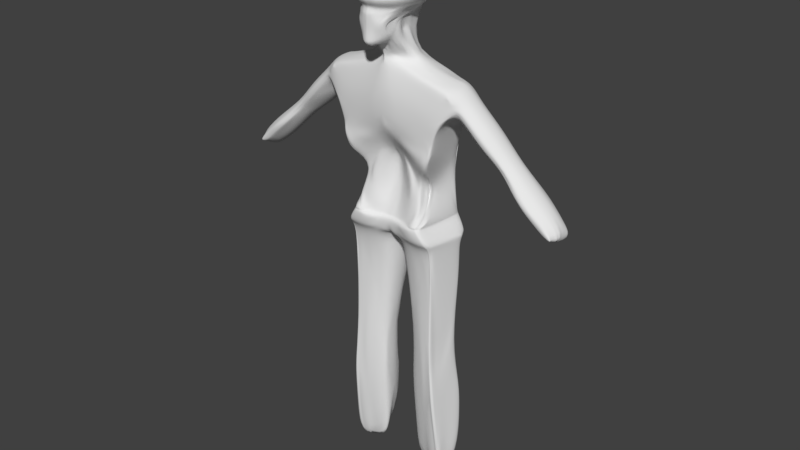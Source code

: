 # Source: Zambie.blend  (saved by Blender 2.82.7; exported with 4.5.12 LTS)
import bpy
from mathutils import Matrix  # noqa: F401  (used for matrix-valued properties, if any)

bpy.ops.wm.read_factory_settings(use_empty=True)
scene = bpy.context.scene
scene.name = 'Scene'

# ---- collections
col_collection_1 = bpy.data.collections.new('Collection 1'); scene.collection.children.link(col_collection_1)

# ---- world
world_world = bpy.data.worlds.new('World'); scene.world = world_world
world_world.color = (0.05088, 0.05088, 0.05088)
world_world.use_sun_shadow = False
world_world.sun_shadow_jitter_overblur = 0.0
world_world.cycles.sampling_method = 'MANUAL'

# ---- meshes
me_sphere = bpy.data.meshes.new('Sphere')
me_sphere.from_pydata([(0.0, -1.402, -2.004), (0.1119, 1.041, 1.691), (0.1654, 1.278, 1.49), (0.2114, 1.431, 1.27), (0.2392, 1.528, 1.008), (0.3194, 1.624, 0.4979), (0.3314, 1.541, -0.00202), (0.3127, 1.362, -0.4467), (0.3836, 0.8873, -2.3), (0.4711, 0.9819, -2.75), (0.1005, 0.3388, 1.925), (0.1911, 0.6375, 1.847), (0.2944, 0.9745, 1.691), (0.3927, 1.201, 1.49), (0.4663, 1.346, 1.27), (0.5185, 1.434, 1.008), (0.5631, 1.496, 0.7022), (0.5922, 1.486, 0.07803), (0.5539, 1.353, -0.3065), (0.4916, 1.165, -0.5613), (0.3025, 0.5698, 1.847), (0.4626, 0.8667, 1.691), (0.602, 1.077, 1.49), (0.7011, 1.209, 1.27), (0.7759, 1.282, 1.008), (0.828, 1.334, 0.7022), (0.8319, 1.325, 0.1001), (0.7849, 1.24, -0.2649), (0.704, 1.041, -0.5142), (0.5904, 0.75, -0.7113), (0.1996, 0.2682, 1.925), (0.4001, 0.479, 1.847), (0.61, 0.7219, 1.691), (0.7853, 0.9099, 1.49), (0.9069, 1.024, 1.27), (1.002, 1.077, 1.008), (1.06, 1.115, 0.7022), (1.068, 1.143, 0.5012), (1.042, 1.133, 0.1196), (0.9873, 1.056, -0.1934), (0.893, 0.8393, -0.4327), (0.7925, 0.8796, -0.5773), (0.7696, -0.5156, -1.891), (0.4802, 0.3687, 1.847), (0.7309, 0.5456, 1.691), (0.9357, 0.7062, 1.489), (1.076, 0.7979, 1.27), (1.187, 0.827, 1.008), (1.251, 0.8491, 0.7021), (1.249, 0.8853, 0.5012), (1.153, 0.8457, -0.1469), (1.048, 0.7969, -0.3331), (0.9616, 0.7252, -0.4718), (0.7802, -0.766, -1.479), (0.2658, 0.1642, 1.925), (0.5397, 0.2434, 1.847), (0.8208, 0.345, 1.691), (1.047, 0.4734, 1.489), (1.201, 0.5395, 1.27), (1.324, 0.5413, 1.008), (1.392, 0.5456, 0.7021), (1.343, 0.5505, 0.1214), (1.277, 0.5305, -0.1428), (1.164, 0.5493, -0.2944), (1.088, 0.5517, -0.419), (0.7393, -0.939, -1.29), (0.7051, -0.8297, -1.763), (0.5763, 0.1085, 1.847), (0.8762, 0.1277, 1.691), (1.116, 0.2202, 1.489), (1.279, 0.258, 1.27), (1.409, 0.231, 1.008), (1.479, 0.2163, 0.7021), (1.467, 0.2669, 0.5011), (1.422, 0.2147, 0.1235), (1.353, 0.1841, -0.1429), (1.235, 0.2295, -0.2941), (1.166, 0.2847, -0.4202), (0.7153, -1.095, -1.268), (0.6789, -1.02, -1.538), (0.2891, 0.04563, 1.925), (0.5887, -0.03062, 1.847), (0.8949, -0.09755, 1.691), (1.139, -0.044, 1.489), (1.305, -0.03637, 1.27), (1.438, -0.09205, 1.008), (1.509, -0.1262, 0.7021), (1.495, -0.07123, 0.5011), (1.448, -0.1338, 0.1253), (1.379, -0.1744, -0.1434), (1.259, -0.09526, -0.2951), (1.192, 0.01766, -0.4313), (0.6352, -1.435, -1.247), (0.6762, -1.168, -1.503), (0.5763, -0.1684, 1.847), (0.8762, -0.3222, 1.691), (1.116, -0.3093, 1.489), (1.279, -0.3329, 1.27), (1.409, -0.4154, 1.008), (1.479, -0.4687, 0.7021), (1.467, -0.4117, 0.5011), (1.422, -0.4823, 0.1267), (1.353, -0.5313, -0.1428), (1.235, -0.4424, -0.2909), (0.6286, -1.53, -1.246), (0.6808, -1.314, -1.5), (0.2658, -0.06955, 1.925), (0.5397, -0.2994, 1.847), (0.8208, -0.5381, 1.691), (1.047, -0.5658, 1.489), (1.201, -0.6206, 1.27), (1.324, -0.7268, 1.008), (1.392, -0.798, 0.7021), (1.384, -0.741, 0.5011), (1.343, -0.8173, 0.1276), (1.277, -0.8729, -0.143), (1.164, -0.7806, -0.2974), (1.088, -0.7823, -0.4255), (0.5904, -1.615, -1.244), (0.6333, -1.456, -1.5), (0.7309, -0.7367, 1.691), (0.9357, -0.8035, 1.489), (1.076, -0.8884, 1.27), (1.187, -1.014, 1.008), (1.251, -1.102, 0.7021), (1.249, -1.046, 0.5012), (1.215, -1.126, 0.1282), (1.153, -1.187, -0.1447), (1.048, -1.075, -0.3093), (0.9616, -1.083, -0.4352), (0.5267, -1.694, -1.244), (0.5501, -1.583, -1.503), (0.1996, -0.1632, 1.925), (0.4001, -0.5231, 1.847), (0.61, -0.91, 1.691), (0.7853, -1.013, 1.49), (0.9069, -1.126, 1.27), (1.002, -1.267, 1.008), (1.06, -1.368, 0.7022), (1.068, -1.315, 0.5012), (1.042, -1.397, 0.1284), (0.9873, -1.461, -0.1429), (0.893, -1.332, -0.3112), (0.7913, -1.341, -0.4207), (0.4427, -1.762, -1.245), (0.4409, -1.701, -1.511), (0.4626, -1.052, 1.691), (0.602, -1.186, 1.49), (0.7011, -1.323, 1.27), (0.7759, -1.474, 1.008), (0.828, -1.59, 0.7022), (0.8461, -1.588, 0.5012), (0.8319, -1.666, 0.1285), (0.7849, -1.686, -0.1428), (0.7037, -1.547, -0.3006), (0.5838, -1.552, -0.4174), (0.3423, -1.821, -1.247), (0.3286, -1.794, -1.52), (0.1911, -0.6688, 1.847), (0.2944, -1.157, 1.691), (0.3927, -1.316, 1.49), (0.4663, -1.471, 1.27), (0.5185, -1.629, 1.008), (0.5631, -1.769, 0.7022), (0.5935, -1.823, 0.5012), (0.5922, -1.851, 0.1285), (0.5539, -1.853, -0.1428), (0.4878, -1.708, -0.2965), (0.3689, -1.708, -0.4174), (0.2275, -1.863, -1.252), (0.2224, -1.866, -1.529), (0.1119, -1.223, 1.691), (0.2114, -1.564, 1.27), (0.2392, -1.724, 1.008), (0.2757, -1.849, 0.7022), (0.3194, -1.886, 0.5012), (0.3314, -1.99, 0.1285), (0.3126, -1.958, -0.1428), (0.2828, -1.808, -0.2977), (0.2014, -1.805, -0.4174), (0.1042, -1.891, -1.259), (0.0, -0.2434, 1.925), (0.0, -0.7177, 1.847), (0.0, -1.244, 1.691), (-4.768e-07, -1.598, 1.27), (0.0, -1.757, 1.008), (-4.768e-07, -1.883, 0.7023), (-4.768e-07, -1.917, 0.5012), (-4.768e-07, -2.023, 0.1282), (0.0, -1.994, -0.1428), (0.0, -1.839, -0.3042), (0.0, -1.837, -0.4174), (0.0, -1.901, -1.261), (0.0, 0.07585, 1.948), (0.0, 0.3649, 1.925), (0.0, 0.6934, 1.847), (0.0, 1.064, 1.691), (0.0, 1.304, 1.49), (0.0, 1.46, 1.27), (0.0, 1.648, 0.6999), (0.0, 1.687, 0.492), (0.0, 1.545, -0.1426), (0.0, 1.346, -0.6035), (1.06, 0.008574, -2.668), (0.6899, -0.6408, -1.152), (0.7299, -0.7896, -1.039), (0.7257, -0.9387, -1.016), (0.6946, -1.095, -0.9944), (0.6381, -1.436, -0.9607), (0.6765, -1.532, -0.9546), (0.6597, -1.623, -0.9501), (0.5897, -1.704, -0.9459), (0.4965, -1.773, -0.9428), (0.3836, -1.83, -0.9412), (0.2564, -1.872, -0.9411), (0.5324, 0.2675, -1.95), (0.58, 0.5392, -0.7411), (0.7798, 0.5595, -0.5961), (0.9038, 0.07421, -0.7222), (0.9246, -0.08375, -0.6478), (0.9038, -0.7201, -0.6439), (0.8701, -1.029, -0.6031), (0.7757, -1.398, -0.5768), (0.5681, -1.613, -0.5694), (0.3529, -1.773, -0.5694), (0.1959, -1.871, -0.5694), (0.0, -1.904, -0.5694), (0.3254, 1.618, 0.3173), (0.5928, 1.515, 0.34), (0.839, 1.368, 0.3425), (1.055, 1.164, 0.3425), (1.232, 0.9148, 0.3425), (1.363, 0.6293, 0.3425), (1.444, 0.3184, 0.3425), (1.476, -0.4736, 0.3425), (1.395, -0.7875, 0.3425), (1.264, -1.078, 0.3425), (1.087, -1.333, 0.3425), (0.839, -1.587, 0.3425), (0.5928, -1.826, 0.3425), (0.3254, -1.921, 0.3425), (-4.768e-07, -2.012, 0.3425), (0.0, 1.695, 0.2765), (0.2759, 1.465, -0.1329), (0.5485, 1.474, -0.03466), (1.348, 0.5017, 0.03721), (1.432, 0.1516, 0.03721), (1.461, -0.211, 0.03721), (1.432, -0.5728, 0.03721), (1.348, -0.9201, 0.03721), (1.212, -1.24, 0.03721), (1.028, -1.52, 0.03721), (0.804, -1.757, 0.03721), (0.5485, -1.932, 0.03721), (0.2759, -2.026, 0.03721), (0.0, -2.06, 0.03721), (0.0, 1.456, -0.2942), (0.7057, -0.4402, -0.9182), (0.768, -0.4842, -0.8711), (0.7856, -0.5233, -0.8608), (0.7994, -0.5646, -0.85), (0.8005, -0.6062, -0.84), (0.8121, -0.835, -0.7906), (0.8129, -1.067, -0.7504), (0.8003, -1.334, -0.6921), (0.7285, -1.431, -0.6872), (0.5493, -1.65, -0.6826), (0.3556, -1.802, -0.6826), (0.1837, -1.896, -0.6826), (0.0, -1.928, -0.6827), (1.051, 0.3032, -2.668), (0.5959, -1.028, -1.74), (0.5938, -1.188, -1.687), (0.5705, -1.338, -1.687), (0.5174, -1.477, -1.694), (0.4478, -1.614, -1.701), (0.366, -1.73, -1.709), (0.2773, -1.827, -1.72), (0.1855, -1.901, -1.728), (0.08069, -1.949, -1.734), (0.0, -1.958, -1.731), (0.6007, -0.112, -1.277), (0.6069, -0.3667, -1.459), (0.5094, 0.4954, -1.728), (0.6139, -0.4335, -1.548), (0.9076, -0.1566, -2.668), (0.6286, -0.528, -2.308), (0.5987, -0.8192, -1.983), (0.006198, -1.706, -1.982), (0.0656, -1.925, -1.815), (0.03967, -1.846, -1.927), (0.0, -1.703, -1.978), (0.03092, -1.924, -1.811), (0.0, -1.928, -1.808), (0.0, -1.841, -1.921), (0.5491, -0.8244, -1.992), (0.2777, -1.076, -1.957), (0.4331, -0.9089, -2.054), (0.5566, -1.185, -1.74), (0.4427, -1.215, -1.843), (0.5323, -1.328, -1.748), (0.2636, -1.361, -1.924), (0.4187, -1.338, -1.858), (0.4634, -1.489, -1.755), (0.3365, -1.534, -1.877), (0.3667, -1.659, -1.772), (0.274, -1.649, -1.893), (0.2652, -1.797, -1.792), (0.1187, -1.636, -1.968), (0.2067, -1.742, -1.907), (0.1693, -1.88, -1.805), (0.06967, -1.677, -1.976), (0.1311, -1.807, -1.918), (0.1997, -0.7984, -2.382), (0.4329, -0.4482, -2.668), (0.2373, -0.865, -2.22), (0.4207, -0.5726, -2.46), (0.5623, -0.5921, -2.255), (0.2593, -0.9743, -2.071), (0.5556, -1.03, -1.78), (0.2906, -1.177, -1.905), (0.4439, -1.08, -1.89), (0.003186, -1.455, -2.001), (-2.003e-05, -1.789, -1.943), (0.0, -1.517, -1.996), (0.01071, -1.166, -2.045), (0.0, -1.17, -2.042), (0.04616, -1.179, -2.024), (0.07116, -1.2, -1.999), (0.3423, -0.6983, -2.381), (0.08932, -1.217, -1.974), (0.1028, -1.249, -1.959), (0.3719, -0.9728, -2.021), (0.1138, -1.281, -1.953), (0.387, -1.114, -1.895), (0.1217, -1.314, -1.959), (0.3845, -1.234, -1.869), (0.03858, -1.619, -1.99), (0.0848, -1.598, -1.985), (0.0, -1.299, -1.973), (0.0, -0.9171, -2.36), (0.007186, -1.296, -1.974), (0.06223, -0.9093, -2.359), (0.02262, -1.298, -1.972), (0.1056, -0.8961, -2.3), (0.03374, -1.304, -1.971), (0.1547, -0.9684, -2.201), (0.04181, -1.317, -1.972), (0.1866, -1.044, -2.104), (0.04768, -1.331, -1.975), (0.2089, -1.105, -2.017), (0.2269, -1.172, -1.956), (0.2393, -1.238, -1.928), (0.05395, -1.378, -1.985), (0.04856, -1.393, -1.989), (0.2228, -1.369, -1.948), (0.1204, -1.566, -1.979), (0.0, 1.034, -1.96), (0.0, 1.177, -2.56), (0.0, 1.04, -1.567), (0.1558, 1.357, -0.5251), (0.4013, 1.279, -0.504), (0.3107, 0.8639, -1.463), (0.4262, 0.7126, -1.515), (0.118, 0.9316, -1.538), (0.0, 1.171, -0.9679), (0.1148, 0.9678, -1.861), (3.142, 0.3695, -3.427), (4.003, 0.3959, -4.186), (3.471, 0.3766, -3.6), (3.789, -0.3281, -4.29), (3.513, -0.3708, -3.967), (3.238, -0.418, -3.677), (3.065, -0.1664, -3.474), (3.936, -0.09783, -4.232), (3.399, -0.1486, -3.646), (3.951, 0.6607, -4.207), (3.084, 0.647, -3.442), (3.415, 0.6534, -3.618), (3.786, 0.9706, -4.329), (2.9, 1.006, -3.562), (3.242, 0.9936, -3.73), (3.29, -0.5878, -4.012), (3.135, 0.08195, -3.446), (3.995, 0.1251, -4.203), (3.464, 0.09175, -3.621), (2.55, 1.017, -3.482), (1.268, 1.029, -2.976), (1.674, 0.05735, -2.989), (1.694, 0.3505, -2.98), (2.928, 0.3666, -3.363), (2.777, -0.1774, -3.39), (1.516, -0.2121, -2.996), (0.0, -1.065, -4.047), (2.317, -0.8746, -4.859), (0.0, -1.016, -5.144), (0.0, -0.9293, -5.824), (0.4417, -0.7531, -6.091), (0.0, -0.82, -2.806), (0.1705, -0.652, -2.668), (0.02449, -0.8327, -2.546), (0.0, -0.8364, -2.546), (2.82, -0.5276, -3.5), (2.623, -0.6715, -3.617), (3.159, -0.503, -3.679), (2.96, -0.6442, -3.787), (3.147, -0.6123, -3.807), (2.239, -0.5501, -3.368), (0.9469, -0.5881, -2.992), (0.7232, -0.7442, -3.113), (2.188, -0.7312, -6.242), (1.926, -0.8918, -7.011), (0.4104, -0.2399, -6.81), (0.0, -0.1624, -6.914), (0.3605, -0.01403, -7.351), (1.006, -0.4129, -7.686), (1.283, -0.1398, -7.964), (1.411, -0.1142, -8.25), (0.0, 0.2546, -7.447), (0.0, 1.605, -4.211), (2.408, 1.407, -5.036), (2.455, 1.478, -5.276), (0.61, 1.57, -4.503), (0.2397, 1.096, -2.862), (0.0, 1.271, -3.163), (0.0, 1.195, -2.769), (0.07022, 1.228, -2.969), (2.82, 1.1, -3.628), (2.711, 1.203, -3.754), (3.683, 1.068, -4.436), (3.636, 1.096, -4.783), (3.405, 1.167, -4.622), (3.159, 1.089, -3.797), (2.95, 1.234, -4.095), (3.049, 1.189, -3.925), (3.148, 1.225, -4.414), (3.285, 1.178, -4.225), (0.7191, 1.283, -3.444), (2.364, 1.113, -3.519), (2.144, 1.22, -3.624), (0.0, 1.953, -6.253), (1.796, 1.846, -6.918), (1.959, 1.736, -7.046), (1.854, 1.656, -7.302), (0.5511, 1.986, -6.541), (1.425, 1.9, -6.838), (3.364, -0.5634, -4.215), (3.535, -0.3712, -4.522), (5.975, 0.5034, -6.257), (3.602, -0.3997, -4.494), (3.672, -0.4293, -4.344), (3.399, -0.5102, -4.408), (2.574, -0.8255, -5.07), (2.766, -0.6756, -5.176), (2.696, -0.7722, -5.13), (2.622, -0.6378, -5.511), (2.573, -0.7383, -5.548), (2.327, -0.738, -6.142), (2.445, -0.586, -6.145), (2.417, -0.6955, -6.095), (2.258, -0.812, -6.583), (2.374, -0.7282, -6.679), (2.344, -0.794, -6.617), (1.98, -0.8295, -7.282), (2.091, -0.5636, -7.374), (2.06, -0.7344, -7.34), (1.656, 0.5859, -8.525), (1.536, 0.423, -8.44), (1.598, 0.4937, -8.531), (2.516, 1.283, -5.563), (2.489, 1.405, -5.386), (2.514, 1.371, -5.524), (3.077, 1.128, -4.877), (3.153, 1.225, -4.512), (3.32, 1.185, -4.775), (3.13, 1.122, -4.848), (3.142, 1.198, -4.718), (1.968, 1.505, -7.569), (1.821, 1.581, -8.326), (0.0, 1.668, -8.452), (0.0, 0.1203, -8.787), (1.754, -0.4896, -9.593), (1.657, -0.5276, -9.307), (1.17, -0.477, -9.029), (0.4107, 0.04448, -8.679), (3.257, 0.4188, -5.166), (3.033, -0.5477, -4.829), (5.776, -0.08866, -6.334), (3.101, 1.125, -4.865), (3.22, 1.161, -4.812), (2.702, 0.2546, -5.228), (2.908, 0.3574, -5.002), (3.461, 1.141, -4.736), (2.746, 0.306, -5.098), (3.389, 0.00915, -4.946), (3.274, 0.8167, -5.075), (5.906, 0.09749, -6.291), (5.94, 0.7219, -6.274), (5.81, 0.9795, -6.373), (5.964, 0.2815, -6.271), (5.717, 1.055, -6.449), (5.691, 1.096, -6.738), (5.564, -0.1129, -6.52), (5.619, -0.1427, -6.501), (5.684, -0.1674, -6.384), (5.532, 0.5253, -6.945), (5.5, 0.1944, -6.759), (5.565, 0.853, -6.87), (4.798, -0.3393, -5.242), (4.958, -0.08732, -5.179), (4.976, 0.7352, -5.155), (4.798, 1.071, -5.288), (5.032, 0.4481, -5.132), (4.689, 1.179, -5.406), (4.372, 0.8989, -6.022), (4.337, 0.4695, -6.113), (4.527, -0.3849, -5.499), (4.595, -0.4176, -5.462), (4.628, 1.215, -5.758), (5.025, 0.1545, -5.15), (4.392, 0.02541, -5.873), (4.676, -0.4482, -5.306), (3.856, 0.8594, -5.574), (8.525, 0.2755, -8.53), (8.281, -0.3277, -8.618), (8.428, -0.1412, -8.571), (8.502, 0.5062, -8.548), (8.389, 0.7864, -8.654), (8.497, 0.04457, -8.546), (8.313, 0.8806, -8.75), (8.273, 0.9105, -9.043), (8.085, -0.3582, -8.806), (8.171, -0.4041, -8.664), (8.065, 0.3347, -9.257), (8.011, -0.01386, -9.071), (8.12, 0.6711, -9.177), (7.211, 1.034, -7.52), (7.116, 1.162, -7.647), (7.371, 0.6705, -7.39), (7.401, 0.3686, -7.367), (6.855, -0.4795, -7.705), (6.93, -0.5195, -7.535), (7.077, -0.4204, -7.477), (7.072, 1.198, -8.038), (6.872, 0.8858, -8.213), (6.798, 0.4458, -8.317), (6.723, -0.009847, -8.068), (7.272, -0.1765, -7.418), (7.364, 0.06626, -7.387), (6.782, -0.4394, -7.735), (6.389, 1.101, -7.001), (7.545, -0.3848, -8.294), (7.72, 0.9977, -8.565), (7.49, -0.3541, -8.324), (7.774, 0.9787, -8.257), (6.163, -0.3303, -7.054), (7.612, -0.4214, -8.158), (7.555, 0.7398, -8.708), (6.101, -0.2894, -7.079), (2.025, 1.469, -8.45), (2.104, 1.372, -8.702), (0.5928, 1.749, -7.956), (1.575, 1.714, -8.249), (1.976, -0.257, -9.87), (1.889, -0.4248, -9.784), (1.942, -0.3334, -9.876), (2.071, 1.163, -8.962), (1.9, 1.773, -10.01), (-0.001069, 2.253, -10.01), (0.001069, -0.4665, -10.01), (1.667, -0.9149, -10.01), (1.441, -0.9283, -10.01), (1.086, -0.661, -10.01), (0.4167, -0.4538, -10.01), (2.056, 1.7, -10.01), (2.076, 1.637, -10.01), (0.6102, 2.146, -10.01), (1.513, 1.902, -10.01), (1.882, -0.6462, -10.0), (1.719, -0.8675, -10.01), (1.783, -0.7506, -10.01), (2.162, 1.448, -10.0), (1.883, 1.841, -10.1), (2.98e-08, 2.35, -10.1), (2.98e-08, -0.4931, -10.1), (1.689, -0.8621, -10.1), (1.442, -0.9008, -10.1), (1.091, -0.7168, -10.1), (0.4122, -0.5114, -10.1), (2.041, 1.76, -10.1), (2.058, 1.696, -10.1), (0.5989, 2.236, -10.1), (1.501, 1.978, -10.1), (1.879, -0.5898, -10.09), (1.763, -0.7758, -10.1), (1.835, -0.7099, -10.1), (2.144, 1.495, -10.1), (1.913, 1.857, -10.18), (0.0, 2.426, -10.18), (0.0, -0.6696, -10.19), (1.697, -0.9332, -10.19), (1.446, -0.9792, -10.19), (1.033, -0.9602, -10.19), (0.3908, -0.6924, -10.19), (2.074, 1.766, -10.18), (2.091, 1.694, -10.18), (0.601, 2.299, -10.19), (1.524, 2.009, -10.19), (1.895, -0.6422, -10.18), (1.778, -0.9019, -10.19), (1.841, -0.8061, -10.18), (2.174, 1.469, -10.18), (2.314, 1.759, -10.77), (0.0, 2.257, -10.77), (0.0, -0.6328, -10.79), (2.052, -0.8504, -10.78), (1.746, -0.8975, -10.78), (1.246, -0.8807, -10.78), (0.4728, -0.6344, -10.79), (2.503, 1.672, -10.77), (2.515, 1.607, -10.77), (0.7456, 2.173, -10.78), (2.277, -0.5697, -10.77), (2.151, -0.8165, -10.77), (2.225, -0.7286, -10.77), (2.613, 1.4, -10.77), (2.374, 1.548, -10.98), (0.0, 1.698, -11.17), (0.0, -0.001209, -11.18), (2.1, -0.6437, -10.97), (1.789, -0.6906, -10.98), (1.278, -0.6822, -10.98), (0.4777, -0.5101, -10.98), (2.552, 1.474, -10.97), (2.575, 1.421, -10.97), (0.759, 1.879, -10.98), (2.333, -0.4076, -10.97), (2.192, -0.6149, -10.97), (2.255, -0.5409, -10.97), (2.677, 1.251, -10.97), (0.9423, 1.184, -23.72), (1.786, 0.2042, -23.71), (2.621, 0.1522, -23.71), (1.124, 0.3527, -23.72), (2.555, 0.1285, -23.71), (2.849, 1.1, -23.7), (0.9423, 0.4737, -23.72), (2.471, 0.1295, -23.71), (2.676, 0.2029, -23.71), (0.7946, 1.804, -12.97), (2.563, 1.269, -12.96), (2.476, 1.421, -12.96), (2.455, 1.47, -12.96), (2.276, 1.529, -12.96), (2.036, -0.2721, -12.96), (2.123, -0.2741, -12.96), (0.2884, 0.5079, -12.98), (0.5693, -0.0182, -12.98), (2.189, -0.2328, -12.96), (1.291, -0.1908, -12.97), (0.7919, 1.619, -11.39), (2.568, -0.1093, -20.99), (2.591, 1.129, -11.37), (2.77, 1.38, -20.99), (2.505, 1.312, -11.37), (2.325, 1.367, -11.37), (2.158, -0.3839, -11.37), (0.5304, -0.2956, -11.4), (2.223, -0.3247, -11.37), (1.301, -0.4595, -11.38), (1.777, -0.4534, -11.38), (0.1287, 1.324, -11.39), (2.281, -0.217, -11.37), (2.856, 1.235, -20.99), (2.513, 1.265, -11.37), (2.753, 1.426, -20.99), (2.587, 1.483, -20.99), (2.088, -0.4074, -11.37), (2.447, -0.2329, -20.99), (0.1544, 0.2389, -11.4), (2.513, -0.1935, -20.99), (2.105, -0.1988, -21.0), (0.8344, 1.652, -21.01), (2.455, 0.9166, -16.77), (2.374, 1.078, -16.77), (2.243, 1.125, -16.77), (2.132, -0.32, -16.78), (1.0, -0.005822, -16.79), (2.184, -0.2868, -16.78), (0.8281, 1.236, -16.79), (2.228, 0.3171, -16.78), (2.387, 1.039, -16.77), (2.066, -0.3185, -16.78), (0.8282, 0.1635, -16.79), (2.508, 1.146, -14.89), (2.211, 1.419, -14.89), (0.6871, 1.567, -14.9), (2.421, -0.3008, -18.7), (2.615, 1.46, -18.69), (2.224, -0.4445, -18.7), (2.697, 1.288, -18.69), (2.598, 1.515, -18.69), (2.439, 1.582, -18.69), (2.304, -0.4463, -18.7), (0.9309, -0.006926, -18.71), (2.367, -0.3999, -18.7), (1.567, -0.2983, -18.7), (1.976, -0.4067, -18.7), (0.7387, 1.82, -18.71), (0.5039, 0.6195, -14.9), (0.7392, 0.2304, -18.71), (0.8344, 0.3406, -21.01)], [], [(278, 310, 307, 277), (416, 417, 463, 411, 412), (425, 358, 8, 426), (608, 593, 595, 610), (519, 509, 496, 499), (491, 493, 488, 475), (201, 243, 256), (518, 513, 500, 501), (8, 283, 9), (519, 512, 368, 384), (403, 402, 407, 408, 409), (626, 660, 635), (237, 140, 126, 236), (19, 27, 28), (564, 579, 565, 563, 468), (27, 40, 28), (28, 41, 29), (650, 651, 674, 662), (86, 99, 100, 87), (111, 110, 122, 123), (693, 704, 687, 709), (86, 85, 98, 99), (138, 137, 149, 150), (51, 64, 52), (548, 528, 523, 539), (555, 540, 541), (545, 533, 534, 546), (430, 429, 513, 518), (385, 369, 367, 383), (173, 172, 184, 185), (11, 20, 21, 12), (65, 79, 66), (219, 91, 117), (692, 699, 703, 686, 655, 654), (110, 109, 121, 122), (78, 93, 79), (98, 97, 110, 111), (95, 94, 107, 108), (409, 398, 393, 394), (242, 227, 17, 244, 6), (72, 71, 85, 86), (40, 52, 41, 28), (254, 255, 189, 177), (328, 346, 348, 330), (153, 166, 167, 154), (92, 105, 93), (70, 71, 59, 58), (487, 496, 509, 508), (384, 368, 369, 385), (105, 118, 119), (597, 619, 612, 607), (248, 249, 115, 102), (388, 383, 367, 390, 389), (45, 57, 58, 46), (485, 515, 506, 520), (119, 130, 131), (274, 131, 275), (82, 95, 96, 83), (412, 415, 416), (131, 144, 145), (259, 219, 260, 206), (275, 145, 276), (259, 218, 219), (141, 153, 154, 142), (280, 293, 292, 279), (447, 491, 494, 516), (593, 596, 581, 563), (129, 142, 143), (550, 498, 536, 537), (251, 152, 252), (616, 601, 602, 617), (245, 246, 75, 62), (85, 84, 97, 98), (149, 148, 161, 162), (12, 1, 196, 195, 11), (276, 157, 277), (120, 134, 135, 121), (139, 238, 237), (441, 421, 442, 478), (318, 296, 350, 348, 315), (375, 372, 371, 374), (252, 165, 253), (133, 132, 181, 182, 158), (368, 512, 510, 376), (560, 575, 590, 589, 574), (43, 44, 32, 21, 20, 31), (507, 505, 515, 514), (637, 623, 615, 629), (62, 75, 76, 63), (685, 695, 653, 652, 684), (164, 240, 239), (253, 176, 254), (60, 59, 71, 72), (136, 135, 147, 148), (25, 24, 35, 36), (179, 190, 191), (191, 226, 225, 179), (204, 282, 281, 257), (630, 616, 617, 631), (541, 542, 487, 504), (456, 454, 452, 457), (92, 209, 104), (312, 290, 288, 311), (205, 65, 53), (68, 82, 83, 69), (224, 268, 267), (369, 368, 376, 378), (500, 513, 511, 498), (258, 218, 259), (74, 233, 73, 87, 234, 88), (499, 548, 539, 448), (176, 241, 188), (165, 240, 176), (152, 239, 165), (140, 238, 152), (180, 269, 192), (88, 234, 101), (132, 133, 107, 106), (17, 229, 26), (242, 6, 201), (253, 177, 166), (394, 405, 403, 409), (244, 27, 18), (654, 659, 707, 699, 692), (215, 281, 270), (204, 258, 205), (205, 259, 206), (207, 261, 208), (208, 262, 209), (210, 264, 211), (211, 265, 212), (212, 266, 213), (213, 267, 214), (246, 74, 88, 247), (349, 333, 352, 335, 355, 353, 0, 341, 343, 347), (330, 350, 331), (325, 344, 327), (18, 361, 7), (248, 101, 114, 249), (19, 28, 29), (27, 39, 40), (39, 50, 51), (53, 65, 66), (63, 76, 77), (65, 78, 79), (87, 100, 234), (92, 104, 105), (272, 93, 105), (103, 116, 117), (42, 66, 285), (274, 119, 131), (129, 143, 222), (131, 130, 144), (275, 131, 145), (129, 128, 142), (251, 140, 152), (145, 144, 156), (139, 151, 238), (150, 163, 164), (223, 155, 168, 224, 267), (252, 152, 165), (253, 165, 176), (175, 187, 241), (179, 178, 190), (92, 208, 209), (205, 206, 65), (224, 225, 268), (264, 221, 222), (26, 38, 39, 27), (374, 370, 508, 509), (165, 239, 240), (152, 238, 239), (140, 237, 238), (38, 230, 231), (17, 228, 229), (253, 254, 177), (16, 228, 5), (243, 244, 18), (4, 199, 198, 3), (204, 257, 258), (205, 258, 259), (208, 261, 262), (211, 264, 265), (212, 265, 266), (214, 267, 268), (25, 36, 37, 230, 229), (295, 271, 319), (163, 174, 175, 241, 176, 240, 164), (319, 271, 272), (94, 95, 82, 68, 67, 81), (327, 346, 328), (7, 361, 362), (8, 363, 283), (202, 360, 364), (375, 373, 402, 404, 372), (281, 216, 217), (218, 91, 219), (281, 217, 257), (204, 284, 282), (103, 91, 90), (19, 29, 283), (283, 29, 216), (284, 204, 42), (12, 21, 22, 13), (287, 79, 271), (543, 501, 500, 550, 537), (521, 508, 370, 450), (303, 275, 276), (303, 276, 305), (305, 276, 277), (309, 307, 310, 312), (305, 277, 307), (46, 47, 35, 34), (605, 604, 589, 590), (279, 292, 289), (331, 351, 333), (294, 292, 293), (288, 323, 291), (290, 292, 294), (196, 1, 2, 197), (171, 159, 158, 182, 183), (588, 587, 572, 573), (318, 332, 296), (477, 471, 469, 455), (334, 296, 332), (279, 180, 192, 280), (315, 329, 332, 318), (565, 578, 563), (599, 603, 588, 584), (614, 628, 632), (83, 96, 97, 84), (298, 321, 319), (336, 320, 334), (677, 666, 637, 629), (326, 341, 339), (341, 327, 343), (343, 328, 345), (345, 330, 347), (347, 331, 349), (321, 332, 297), (299, 334, 321), (337, 291, 324, 322), (26, 27, 244, 17), (222, 266, 265, 264), (371, 370, 374), (50, 38, 231), (0, 339, 341), (344, 313, 346), (346, 315, 348), (350, 296, 351), (351, 320, 352), (144, 212, 213, 156), (146, 159, 160, 147), (113, 100, 99, 112), (380, 381, 432, 427), (359, 366, 357), (358, 357, 8), (364, 365, 202), (364, 366, 365), (366, 359, 365), (364, 362, 8), (364, 360, 362), (360, 7, 362), (362, 363, 8), (459, 458, 455, 456), (516, 517, 449, 447), (246, 247, 89, 75), (394, 452, 446, 405), (79, 93, 272, 271), (449, 517, 521, 450), (155, 154, 167, 168), (270, 387, 9), (53, 42, 204, 205), (281, 284, 270), (689, 685, 702, 708), (455, 458, 477), (139, 237, 236, 125), (333, 351, 352), (330, 348, 350), (325, 342, 344), (445, 444, 422, 421, 441), (327, 344, 346), (0, 322, 324), (331, 350, 351), (290, 289, 292), (454, 456, 453, 486), (334, 320, 296), (247, 248, 102, 89), (486, 493, 491, 447), (234, 100, 113, 235), (298, 299, 321), (326, 325, 341), (341, 325, 327), (343, 327, 328), (345, 328, 330), (347, 330, 331), (349, 331, 333), (321, 334, 332), (299, 336, 334), (706, 707, 659), (36, 48, 49, 37), (337, 288, 291), (346, 313, 315), (351, 296, 320), (503, 502, 558, 555), (417, 482, 481), (405, 404, 402, 403), (6, 244, 243, 201), (109, 96, 95, 108), (434, 428, 427, 432), (75, 89, 90, 76), (643, 711, 646), (651, 691, 684, 652, 664), (281, 215, 9, 283, 216), (543, 537, 554, 552), (633, 626, 612, 619), (711, 710, 693, 689, 708, 682, 640, 646), (377, 386, 390), (386, 389, 390), (77, 91, 218), (669, 631, 618, 632, 667), (217, 52, 218), (218, 258, 217), (217, 258, 257), (381, 379, 432), (279, 289, 310, 278), (215, 270, 9), (303, 304, 302, 300), (491, 495, 485), (398, 400, 401), (404, 405, 406), (476, 471, 470, 473), (620, 605, 611, 625), (662, 672, 690, 694, 650), (691, 683, 700, 698), (457, 410, 460), (548, 547, 525, 528), (460, 411, 463), (420, 473, 421), (536, 527, 554), (465, 467, 468), (252, 253, 166, 153), (413, 414, 412), (232, 60, 72, 73, 233), (490, 469, 472), (70, 58, 57, 69), (302, 301, 352, 320, 336, 299), (430, 492, 431), (397, 411, 410), (464, 468, 466), (44, 56, 57, 45), (518, 501, 514, 522), (493, 472, 488), (429, 379, 511, 513), (104, 210, 118, 105), (122, 121, 135, 136), (492, 430, 489), (650, 694, 683, 691, 651), (410, 411, 460), (451, 449, 450), (452, 451, 446), (619, 604, 605, 620), (174, 186, 187, 175), (563, 578, 593), (266, 223, 267, 213), (462, 458, 459), (463, 462, 460), (465, 461, 462), (488, 489, 475), (676, 702, 701, 675), (472, 471, 476), (471, 477, 470), (470, 443, 421), (126, 250, 249, 114), (476, 474, 489, 488), (486, 490, 493), (489, 474, 492), (489, 430, 475), (430, 495, 475), (411, 397, 412), (491, 485, 494), (0, 353, 354, 356), (494, 520, 516), (140, 251, 250, 126), (517, 502, 503), (436, 434, 432, 379, 429), (514, 501, 507), (520, 502, 516), (385, 375, 374, 384), (46, 34, 33, 45), (422, 440, 419, 437), (580, 579, 594), (295, 317, 286, 287, 271), (695, 685, 689, 696, 649), (518, 522, 430), (512, 448, 497, 510), (102, 115, 116, 103), (4, 15, 16, 5), (464, 466, 477), (485, 520, 494), (99, 98, 111, 112), (587, 603, 602, 586), (430, 522, 495), (510, 497, 498, 511), (512, 519, 499, 448), (173, 185, 186, 174), (629, 615, 616, 630), (554, 537, 536), (670, 677, 629, 630), (400, 342, 340, 401), (561, 444, 445, 562), (527, 536, 538, 526), (228, 17, 227, 5), (436, 435, 433, 434), (644, 647, 641, 643, 646, 640, 645, 648, 642), (312, 310, 289, 290), (542, 541, 556), (384, 374, 509, 519), (688, 686, 703, 705), (311, 288, 337, 338), (674, 634, 639, 662), (56, 68, 69, 57), (668, 672, 636, 638), (498, 550, 500), (378, 376, 379, 381), (209, 263, 210, 104), (290, 294, 323, 288), (14, 13, 22, 23), (11, 10, 30, 31, 20), (688, 658, 666, 655, 686), (69, 83, 84, 70), (159, 171, 172, 161, 160), (37, 49, 231, 230), (108, 120, 121, 109), (624, 622, 608, 610), (34, 35, 24, 23), (410, 457, 452, 394, 393, 395), (683, 690, 697), (618, 603, 599, 614), (443, 559, 442), (74, 246, 245, 61), (468, 563, 466), (416, 483, 482), (467, 481, 564), (112, 111, 123, 124), (415, 484, 483), (441, 562, 445), (418, 484, 414), (659, 657, 687), (564, 570, 579), (92, 93, 78, 208), (504, 555, 541), (565, 579, 580), (559, 567, 478), (480, 573, 484), (483, 573, 572), (478, 577, 562), (482, 572, 571), (481, 571, 570), (479, 576, 568), (562, 576, 561), (160, 161, 148, 147), (377, 378, 381, 380), (207, 208, 78, 65, 206, 260), (672, 662, 639, 636), (199, 4, 5, 200), (625, 639, 634), (566, 575, 560, 477, 466), (540, 549, 553, 551), (342, 314, 313), (254, 176, 188, 255), (313, 314, 316), (157, 169, 170, 278, 277), (285, 66, 286), (313, 344, 342), (329, 315, 313), (663, 645, 675, 701, 698), (689, 709, 656, 671, 696), (340, 342, 325, 326), (660, 665, 653, 649), (177, 189, 190, 178), (3, 2, 13, 14), (406, 382, 372, 404), (301, 355, 352), (595, 578, 594), (44, 43, 55, 67, 68, 56), (146, 134, 133, 158, 159), (582, 589, 604), (413, 412, 397, 396), (409, 408, 399, 398), (15, 14, 23, 24), (170, 180, 279, 278), (559, 443, 477, 560, 574), (461, 464, 477, 458), (682, 708, 702, 676), (627, 613, 621, 626, 635, 671), (221, 220, 117), (220, 219, 117), (163, 162, 173, 174), (697, 705, 680), (321, 297, 295, 319), (60, 232, 231, 49, 48), (127, 141, 142, 128), (652, 653, 665, 664), (705, 678, 644, 680), (684, 701, 702, 685), (407, 391, 392, 408), (0, 356, 338, 337, 322), (592, 591, 577, 567), (671, 660, 649), (51, 52, 40, 39), (125, 236, 235, 113), (96, 109, 110, 97), (647, 699, 681), (250, 251, 141, 127), (87, 73, 72, 86), (388, 203, 392), (203, 285, 392), (678, 703, 699), (673, 645, 663, 700), (387, 270, 389, 386), (412, 414, 415), (545, 544, 557), (556, 532, 524), (263, 220, 221, 264, 210), (544, 543, 552, 557), (621, 612, 626), (136, 137, 123, 122), (615, 600, 601, 616), (36, 35, 47, 48), (526, 538, 539, 523), (622, 636, 639), (627, 679, 628), (233, 74, 61, 232), (183, 184, 172, 171), (551, 531, 532, 556), (676, 640, 682), (594, 609, 610), (643, 641, 681, 699, 707, 706), (536, 498, 497, 538), (583, 591, 606), (480, 569, 573), (697, 661, 648, 673, 700, 683), (540, 551, 556, 541), (643, 706, 704), (671, 656, 679), (273, 300, 298, 319, 272, 105), (531, 551, 553), (697, 680, 642, 661), (594, 610, 595), (503, 555, 504), (354, 355, 356), (21, 32, 33, 22), (690, 683, 694), (251, 252, 153, 141), (371, 446, 450, 370), (29, 41, 52, 217, 216), (711, 643, 704, 710), (81, 80, 106, 107, 94), (305, 306, 304, 303), (47, 46, 58, 59), (557, 535, 533), (120, 108, 107, 133, 134), (166, 177, 178, 167), (285, 203, 42), (42, 53, 66), (622, 624, 638), (593, 578, 595), (371, 372, 382), (162, 163, 150, 149), (103, 117, 91), (546, 534, 531, 553, 549), (527, 529, 554), (603, 618, 617), (7, 360, 202, 256, 243, 18), (608, 622, 625), (440, 444, 561, 479), (124, 138, 151, 139, 125), (124, 123, 137, 138), (625, 634, 633, 620), (355, 354, 353), (535, 529, 527, 526), (367, 369, 378, 377), (194, 10, 11, 195), (343, 345, 347), (154, 155, 143, 142), (118, 210, 211, 130, 119), (696, 671, 649), (699, 647, 678), (571, 572, 587), (635, 660, 671), (164, 239, 238, 151, 138, 150), (546, 506, 505, 545), (178, 179, 168, 167), (593, 608, 611), (570, 571, 586), (542, 547, 496, 487), (224, 168, 179, 225), (50, 39, 38), (546, 549, 558, 502, 506), (501, 543, 544, 507), (8, 9, 423), (355, 301, 304), (301, 302, 304), (569, 584, 573), (676, 645, 640), (61, 245, 62), (424, 426, 439, 422, 437, 419), (51, 50, 62, 63, 77, 64), (565, 580, 578), (402, 373, 383, 388, 392, 391, 407), (162, 161, 172, 173), (362, 361, 19), (282, 284, 281), (648, 645, 673), (429, 430, 431, 474, 473, 435, 436), (363, 362, 19, 283), (583, 568, 576, 577, 591), (592, 597, 607, 591), (609, 623, 624), (218, 52, 64, 77), (300, 302, 299, 298), (592, 582, 597), (658, 688, 690), (273, 105, 119, 274), (597, 604, 619), (538, 497, 448, 539), (1, 12, 13, 2), (579, 570, 585), (664, 674, 651), (684, 691, 698, 701), (30, 54, 55, 43, 31), (634, 674, 664), (367, 377, 390), (377, 380, 386), (582, 567, 574, 589), (587, 588, 603), (214, 268, 269, 180, 170, 169), (439, 426, 423), (491, 475, 495), (398, 399, 400), (600, 585, 586, 601), (522, 514, 515, 485, 495), (303, 300, 273, 274, 275), (420, 433, 473), (433, 435, 473), (440, 422, 444), (422, 420, 421), (515, 505, 506), (421, 443, 442), (473, 470, 421), (465, 463, 467), (413, 418, 414), (247, 88, 101, 248), (584, 588, 573), (426, 424, 425), (492, 474, 431), (410, 395, 397), (395, 396, 397), (464, 465, 468), (493, 490, 472), (145, 156, 157, 276), (22, 33, 34, 23), (115, 127, 128, 116), (450, 446, 451), (451, 447, 449), (452, 454, 451), (447, 451, 486), (451, 454, 486), (387, 386, 438), (456, 455, 453), (457, 460, 462), (459, 457, 462), (459, 456, 457), (462, 461, 458), (463, 465, 462), (465, 464, 461), (706, 659, 687, 704), (446, 382, 405), (382, 406, 405), (578, 580, 594), (466, 563, 581, 566), (472, 469, 471), (606, 621, 613), (470, 477, 443), (488, 472, 476), (476, 473, 474), (533, 545, 557), (486, 453, 490), (417, 467, 463), (55, 54, 80, 81, 67), (517, 516, 502), (520, 506, 502), (439, 428, 434, 433, 420, 422), (659, 669, 667, 657), (45, 33, 32, 44), (649, 653, 695), (8, 357, 366, 364), (533, 535, 526, 523), (198, 197, 2, 3), (387, 438, 427, 428, 439, 423, 9), (547, 548, 499, 496), (309, 312, 311, 308), (371, 382, 446), (270, 203, 388, 389), (585, 600, 609), (221, 117, 116, 128, 129, 222), (130, 211, 212, 144), (628, 679, 667), (705, 703, 678), (677, 654, 655), (623, 609, 600, 615), (555, 558, 549, 540), (76, 90, 91, 77), (306, 305, 307, 309), (134, 146, 147, 135), (304, 306, 309, 308, 356, 355), (112, 124, 125, 113), (408, 392, 285, 314, 399), (490, 453, 455, 469), (596, 611, 605), (249, 250, 127, 115), (626, 665, 660), (427, 438, 386, 380), (297, 316, 317, 295), (417, 416, 482), (25, 229, 228, 16), (4, 3, 14, 15), (523, 528, 534), (528, 525, 534), (524, 532, 531), (534, 533, 523), (535, 530, 529), (114, 235, 236, 126), (567, 582, 592), (468, 467, 564), (442, 559, 478), (416, 415, 483), (467, 417, 481), (316, 314, 285, 286, 317), (415, 414, 484), (441, 478, 562), (418, 480, 484), (564, 481, 570), (566, 581, 575), (559, 574, 567), (483, 484, 573), (478, 567, 577), (482, 483, 572), (481, 482, 571), (479, 561, 576), (562, 577, 576), (579, 585, 594), (220, 263, 209, 262, 261, 207, 260, 219), (227, 242, 200, 5), (571, 587, 586), (570, 586, 585), (552, 554, 529, 530), (689, 693, 709), (586, 602, 601), (583, 606, 598), (591, 607, 606), (593, 611, 596), (596, 605, 590), (582, 604, 597), (585, 609, 594), (603, 617, 602), (606, 613, 598), (608, 625, 611), (609, 624, 610), (622, 639, 625), (620, 633, 619), (614, 632, 618), (618, 631, 617), (622, 638, 636), (675, 645, 676), (270, 284, 42, 203), (524, 525, 547, 542), (681, 641, 647), (661, 642, 648), (680, 644, 642), (669, 670, 630, 631), (658, 690, 672, 668), (647, 644, 678), (666, 658, 668), (679, 657, 667), (677, 655, 666), (656, 709, 687, 657, 679), (230, 38, 26, 229), (634, 664, 633), (626, 664, 665), (628, 667, 632), (638, 666, 668), (627, 671, 679), (626, 633, 664), (16, 15, 24, 25), (700, 663, 698), (316, 297, 332, 329, 313), (222, 143, 155, 223, 266), (308, 311, 338, 356), (352, 355, 335), (8, 423, 426), (525, 524, 531, 534), (504, 487, 508, 521), (103, 90, 89, 102), (524, 542, 556), (137, 136, 148, 149), (517, 503, 504, 521), (59, 60, 48, 47), (213, 214, 169, 157, 156), (375, 385, 383, 373), (287, 286, 66, 79), (193, 80, 54, 30, 10, 194), (544, 545, 505, 507), (50, 231, 232, 61, 62), (688, 697, 690), (581, 596, 590, 575), (654, 670, 659), (552, 530, 535, 557), (106, 80, 193, 181, 132), (607, 612, 621, 606), (101, 234, 235, 114), (704, 693, 710), (688, 705, 697), (638, 624, 623, 637, 666), (19, 361, 18, 27), (677, 670, 654), (670, 669, 659), (342, 400, 399, 314), (376, 510, 511, 379), (226, 269, 268, 225), (71, 70, 84, 85)])
me_sphere.polygons.foreach_set('use_smooth', [1, 1, 1, 1, 1, 1, 1, 1, 1, 1, 1, 1, 1, 1, 1, 1, 1, 1, 1, 1, 1, 1, 1, 1, 1, 1, 1, 1, 1, 1, 1, 1, 1, 1, 1, 1, 1, 1, 1, 1, 1, 1, 1, 1, 1, 1, 1, 1, 1, 1, 1, 1, 1, 1, 1, 1, 1, 1, 1, 1, 1, 1, 1, 1, 1, 1, 1, 1, 1, 1, 1, 1, 1, 1, 1, 1, 1, 1, 1, 1, 1, 1, 1, 1, 1, 1, 1, 1, 1, 1, 1, 1, 1, 1, 1, 1, 1, 1, 1, 1, 1, 1, 1, 1, 1, 1, 1, 1, 1, 1, 1, 1, 1, 1, 1, 1, 1, 1, 1, 1, 1, 1, 1, 1, 1, 1, 1, 1, 1, 1, 1, 1, 1, 1, 1, 1, 1, 1, 1, 1, 1, 1, 1, 1, 1, 1, 1, 1, 1, 1, 1, 1, 1, 1, 1, 1, 1, 1, 1, 1, 1, 1, 1, 1, 1, 1, 1, 1, 1, 1, 1, 1, 1, 1, 1, 1, 1, 1, 1, 1, 1, 1, 1, 1, 1, 1, 1, 1, 1, 1, 1, 1, 1, 1, 1, 1, 1, 1, 1, 1, 1, 1, 1, 1, 1, 1, 1, 1, 1, 1, 1, 1, 1, 1, 1, 1, 1, 1, 1, 1, 1, 1, 1, 1, 1, 1, 1, 1, 1, 1, 1, 1, 1, 1, 1, 1, 1, 1, 1, 1, 1, 1, 1, 1, 1, 1, 1, 1, 1, 1, 1, 1, 1, 1, 1, 1, 1, 1, 1, 1, 1, 1, 1, 1, 1, 1, 1, 1, 1, 1, 1, 1, 1, 1, 1, 1, 1, 1, 1, 1, 1, 1, 1, 1, 1, 1, 1, 1, 1, 1, 1, 1, 1, 1, 1, 1, 1, 1, 1, 1, 1, 1, 1, 1, 1, 1, 1, 1, 1, 1, 1, 1, 1, 1, 1, 1, 1, 1, 1, 1, 1, 1, 1, 1, 1, 1, 1, 1, 1, 1, 1, 1, 1, 1, 1, 1, 1, 1, 1, 1, 1, 1, 1, 1, 1, 1, 1, 1, 1, 1, 1, 1, 1, 1, 1, 1, 1, 1, 1, 1, 1, 1, 1, 1, 1, 1, 1, 1, 1, 1, 1, 1, 1, 1, 1, 1, 1, 1, 1, 1, 1, 1, 1, 1, 1, 1, 1, 1, 1, 1, 1, 1, 1, 1, 1, 1, 1, 1, 1, 1, 1, 1, 1, 1, 1, 1, 1, 1, 1, 1, 1, 1, 1, 1, 1, 1, 1, 1, 1, 1, 1, 1, 1, 1, 1, 1, 1, 1, 1, 1, 1, 1, 1, 1, 1, 1, 1, 1, 1, 1, 1, 1, 1, 1, 1, 1, 1, 1, 1, 1, 1, 1, 1, 1, 1, 1, 1, 1, 1, 1, 1, 1, 1, 1, 1, 1, 1, 1, 1, 1, 1, 1, 1, 1, 1, 1, 1, 1, 1, 1, 1, 1, 1, 1, 1, 1, 1, 1, 1, 1, 1, 1, 1, 1, 1, 1, 1, 1, 1, 1, 1, 1, 1, 1, 1, 1, 1, 1, 1, 1, 1, 1, 1, 1, 1, 1, 1, 1, 1, 1, 1, 1, 1, 1, 1, 1, 1, 1, 1, 1, 1, 1, 0, 1, 1, 1, 1, 1, 1, 1, 1, 1, 1, 1, 1, 0, 1, 1, 1, 1, 1, 1, 1, 1, 1, 1, 1, 1, 1, 1, 1, 1, 1, 1, 1, 1, 1, 1, 1, 1, 1, 1, 1, 1, 1, 1, 1, 1, 1, 1, 1, 1, 1, 1, 1, 1, 1, 1, 1, 1, 1, 1, 1, 1, 1, 1, 1, 1, 1, 1, 1, 1, 1, 1, 1, 1, 1, 1, 1, 1, 1, 1, 1, 1, 1, 1, 1, 1, 1, 1, 1, 1, 1, 1, 1, 1, 1, 1, 1, 1, 1, 1, 1, 1, 1, 1, 1, 1, 1, 1, 1, 1, 1, 1, 1, 1, 1, 1, 1, 1, 1, 1, 1, 1, 1, 1, 1, 1, 1, 1, 1, 1, 1, 1, 1, 1, 1, 1, 1, 1, 1, 1, 1, 1, 1, 1, 1, 1, 1, 1, 1, 1, 1, 1, 1, 1, 1, 1, 1, 1, 1, 1, 1, 1, 1, 1, 1, 1, 1, 1, 1, 1, 1, 1, 1, 1, 1, 1, 1, 1, 1, 1, 1, 1, 1, 1, 1, 1, 1, 1, 1, 1, 1, 1, 1, 1, 1, 1, 1, 1, 1, 1, 1, 1, 1, 1, 1, 1, 1, 1, 1, 1, 1, 1, 1, 1, 1, 1, 1, 1, 1, 1, 1, 1, 1, 1, 1, 1, 1, 1, 1, 1, 1, 1, 1, 1, 1, 1, 1, 1, 1, 1, 1, 1, 1, 1, 1, 1, 1, 1, 1, 1, 1, 1, 1, 1, 1, 1, 1, 1, 1, 1, 1, 0, 1, 1, 1, 1, 1, 1, 1, 1, 1, 1, 1, 1, 1, 1, 1, 1, 1, 1, 1, 1, 1, 1, 1, 1, 1, 1, 1, 1, 1, 1, 1, 1, 1, 1, 1, 1, 1, 1])
_uv = me_sphere.uv_layers.new(name='UVMap')
_uv.uv.foreach_set('vector', [0.0, 0.0, 0.0, 0.0, 0.0, 0.0, 0.0, 0.0, 0.0, 0.0, 0.0, 0.0, 0.0, 0.0, 0.0, 0.0, 0.0, 0.0, 0.0, 0.0, 0.0, 0.0, 0.0, 0.0, 0.0, 0.0, 0.0, 0.0, 0.0, 0.0, 0.0, 0.0, 0.0, 0.0, 0.0, 0.0, 0.0, 0.0, 0.0, 0.0, 0.0, 0.0, 0.0, 0.0, 0.0, 0.0, 0.0, 0.0, 0.0, 0.0, 0.0, 0.0, 0.0, 0.0, 0.0, 0.0, 0.0, 0.0, 0.0, 0.0, 0.0, 0.0, 0.0, 0.0, 0.0, 0.0, 0.0, 0.0, 0.0, 0.0, 0.0, 0.0, 0.0, 0.0, 0.0, 0.0, 0.0, 0.0, 0.0, 0.0, 0.0, 0.0, 0.0, 0.0, 0.0, 0.0, 0.0, 0.0, 0.0, 0.0, 0.0, 0.0, 0.0, 0.0, 0.0, 0.0, 0.0, 0.0, 0.0, 0.0, 0.0, 0.0, 0.0, 0.0, 0.0, 0.0, 0.0, 0.0, 0.0, 0.0, 0.0, 0.0, 0.0, 0.0, 0.0, 0.0, 0.0, 0.0, 0.0, 0.0, 0.0, 0.0, 0.0, 0.0, 0.0, 0.0, 0.0, 0.0, 0.0, 0.0, 0.0, 0.0, 0.0, 0.0, 0.0, 0.0, 0.0, 0.0, 0.0, 0.0, 0.0, 0.0, 0.0, 0.0, 0.0, 0.0, 0.0, 0.0, 0.0, 0.0, 0.0, 0.0, 0.0, 0.0, 0.0, 0.0, 0.0, 0.0, 0.0, 0.0, 0.0, 0.0, 0.0, 0.0, 0.0, 0.0, 0.0, 0.0, 0.0, 0.0, 0.0, 0.0, 0.0, 0.0, 0.0, 0.0, 0.0, 0.0, 0.0, 0.0, 0.0, 0.0, 0.0, 0.0, 0.0, 0.0, 0.0, 0.0, 0.0, 0.0, 0.0, 0.0, 0.0, 0.0, 0.0, 0.0, 0.0, 0.0, 0.0, 0.0, 0.0, 0.0, 0.0, 0.0, 0.0, 0.0, 0.0, 0.0, 0.0, 0.0, 0.0, 0.0, 0.0, 0.0, 0.0, 0.0, 0.0, 0.0, 0.0, 0.0, 0.0, 0.0, 0.0, 0.0, 0.0, 0.0, 0.0, 0.0, 0.0, 0.0, 0.0, 0.0, 0.0, 0.0, 0.0, 0.0, 0.0, 0.0, 0.0, 0.0, 0.0, 0.0, 0.0, 0.0, 0.0, 0.0, 0.0, 0.0, 0.0, 0.0, 0.0, 0.0, 0.0, 0.0, 0.0, 0.0, 0.0, 0.0, 0.0, 0.0, 0.0, 0.0, 0.0, 0.0, 0.0, 0.0, 0.0, 0.0, 0.0, 0.0, 0.0, 0.0, 0.0, 0.0, 0.0, 0.0, 0.0, 0.0, 0.0, 0.0, 0.0, 0.0, 0.0, 0.0, 0.0, 0.0, 0.0, 0.0, 0.0, 0.0, 0.0, 0.0, 0.0, 0.0, 0.0, 0.0, 0.0, 0.0, 0.0, 0.0, 0.0, 0.0, 0.0, 0.0, 0.0, 0.0, 0.0, 0.0, 0.0, 0.0, 0.0, 0.0, 0.0, 0.0, 0.0, 0.0, 0.0, 0.0, 0.0, 0.0, 0.0, 0.0, 0.0, 0.0, 0.0, 0.0, 0.0, 0.0, 0.0, 0.0, 0.0, 0.0, 0.0, 0.0, 0.0, 0.0, 0.0, 0.0, 0.0, 0.0, 0.0, 0.0, 0.0, 0.0, 0.0, 0.0, 0.0, 0.0, 0.0, 0.0, 0.0, 0.0, 0.0, 0.0, 0.0, 0.0, 0.0, 0.0, 0.0, 0.0, 0.0, 0.0, 0.0, 0.0, 0.0, 0.0, 0.0, 0.0, 0.0, 0.0, 0.0, 0.0, 0.0, 0.0, 0.0, 0.0, 0.0, 0.0, 0.0, 0.0, 0.0, 0.0, 0.0, 0.0, 0.0, 0.0, 0.0, 0.0, 0.0, 0.0, 0.0, 0.0, 0.0, 0.0, 0.0, 0.0, 0.0, 0.0, 0.0, 0.0, 0.0, 0.0, 0.0, 0.0, 0.0, 0.0, 0.0, 0.0, 0.0, 0.0, 0.0, 0.0, 0.0, 0.0, 0.0, 0.0, 0.0, 0.0, 0.0, 0.0, 0.0, 0.0, 0.0, 0.0, 0.0, 0.0, 0.0, 0.0, 0.0, 0.0, 0.0, 0.0, 0.0, 0.0, 0.0, 0.0, 0.0, 0.0, 0.0, 0.0, 0.0, 0.0, 0.0, 0.0, 0.0, 0.0, 0.0, 0.0, 0.0, 0.0, 0.0, 0.0, 0.0, 0.0, 0.0, 0.0, 0.0, 0.0, 0.0, 0.0, 0.0, 0.0, 0.0, 0.0, 0.0, 0.0, 0.0, 0.0, 0.0, 0.0, 0.0, 0.0, 0.0, 0.0, 0.0, 0.0, 0.0, 0.0, 0.0, 0.0, 0.0, 0.0, 0.0, 0.0, 0.0, 0.0, 0.0, 0.0, 0.0, 0.0, 0.0, 0.0, 0.0, 0.0, 0.0, 0.0, 0.0, 0.0, 0.0, 0.0, 0.0, 0.0, 0.0, 0.0, 0.0, 0.0, 0.0, 0.0, 0.0, 0.0, 0.0, 0.0, 0.0, 0.0, 0.0, 0.0, 0.0, 0.0, 0.0, 0.0, 0.0, 0.0, 0.0, 0.0, 0.0, 0.0, 0.0, 0.0, 0.0, 0.0, 0.0, 0.0, 0.0, 0.0, 0.0, 0.0, 0.0, 0.0, 0.0, 0.0, 0.0, 0.0, 0.0, 0.0, 0.0, 0.0, 0.0, 0.0, 0.0, 0.0, 0.0, 0.0, 0.0, 0.0, 0.0, 0.0, 0.0, 0.0, 0.0, 0.0, 0.0, 0.0, 0.0, 0.0, 0.0, 0.0, 0.0, 0.0, 0.0, 0.0, 0.0, 0.0, 0.0, 0.0, 0.0, 0.0, 0.0, 0.0, 0.0, 0.0, 0.0, 0.0, 0.0, 0.0, 0.0, 0.0, 0.0, 0.0, 0.0, 0.0, 0.0, 0.0, 0.0, 0.0, 0.0, 0.0, 0.0, 0.0, 0.0, 0.0, 0.0, 0.0, 0.0, 0.0, 0.0, 0.0, 0.0, 0.0, 0.0, 0.0, 0.0, 0.0, 0.0, 0.0, 0.0, 0.0, 0.0, 0.0, 0.0, 0.0, 0.0, 0.0, 0.0, 0.0, 0.0, 0.0, 0.0, 0.0, 0.0, 0.0, 0.0, 0.0, 0.0, 0.0, 0.0, 0.0, 0.0, 0.0, 0.0, 0.0, 0.0, 0.0, 0.0, 0.0, 0.0, 0.0, 0.0, 0.0, 0.0, 0.0, 0.0, 0.0, 0.0, 0.0, 0.0, 0.0, 0.0, 0.0, 0.0, 0.0, 0.0, 0.0, 0.0, 0.0, 0.0, 0.0, 0.0, 0.0, 0.0, 0.0, 0.0, 0.0, 0.0, 0.0, 0.0, 0.0, 0.0, 0.0, 0.0, 0.0, 0.0, 0.0, 0.0, 0.0, 0.0, 0.0, 0.0, 0.0, 0.0, 0.0, 0.0, 0.0, 0.0, 0.0, 0.0, 0.0, 0.0, 0.0, 0.0, 0.0, 0.0, 0.0, 0.0, 0.0, 0.0, 0.0, 0.0, 0.0, 0.0, 0.0, 0.0, 0.0, 0.0, 0.0, 0.0, 0.0, 0.0, 0.0, 0.0, 0.0, 0.0, 0.0, 0.0, 0.0, 0.0, 0.0, 0.0, 0.0, 0.0, 0.0, 0.0, 0.0, 0.0, 0.0, 0.0, 0.0, 0.0, 0.0, 0.0, 0.0, 0.0, 0.0, 0.0, 0.0, 0.0, 0.0, 0.0, 0.0, 0.0, 0.0, 0.0, 0.0, 0.0, 0.0, 0.0, 0.0, 0.0, 0.0, 0.0, 0.0, 0.0, 0.0, 0.0, 0.0, 0.0, 0.0, 0.0, 0.0, 0.0, 0.0, 0.0, 0.0, 0.0, 0.0, 0.0, 0.0, 0.0, 0.0, 0.0, 0.0, 0.0, 0.0, 0.0, 0.0, 0.0, 0.0, 0.0, 0.0, 0.0, 0.0, 0.0, 0.0, 0.0, 0.0, 0.0, 0.0, 0.0, 0.0, 0.0, 0.0, 0.0, 0.0, 0.0, 0.0, 0.0, 0.0, 0.0, 0.0, 0.0, 0.0, 0.0, 0.0, 0.0, 0.0, 0.0, 0.0, 0.0, 0.0, 0.0, 0.0, 0.0, 0.0, 0.0, 0.0, 0.0, 0.0, 0.0, 0.0, 0.0, 0.0, 0.0, 0.0, 0.0, 0.0, 0.0, 0.0, 0.0, 0.0, 0.0, 0.0, 0.0, 0.0, 0.0, 0.0, 0.0, 0.0, 0.0, 0.0, 0.0, 0.0, 0.0, 0.0, 0.0, 0.0, 0.0, 0.0, 0.0, 0.0, 0.0, 0.0, 0.0, 0.0, 0.0, 0.0, 0.0, 0.0, 0.0, 0.0, 0.0, 0.0, 0.0, 0.0, 0.0, 0.0, 0.0, 0.0, 0.0, 0.0, 0.0, 0.0, 0.0, 0.0, 0.0, 0.0, 0.0, 0.0, 0.0, 0.0, 0.0, 0.0, 0.0, 0.0, 0.0, 0.0, 0.0, 0.0, 0.0, 0.0, 0.0, 0.0, 0.0, 0.0, 0.0, 0.0, 0.0, 0.0, 0.0, 0.0, 0.0, 0.0, 0.0, 0.0, 0.0, 0.0, 0.0, 0.0, 0.0, 0.0, 0.0, 0.0, 0.0, 0.0, 0.0, 0.0, 0.0, 0.0, 0.0, 0.0, 0.0, 0.0, 0.0, 0.0, 0.0, 0.0, 0.0, 0.0, 0.0, 0.0, 0.0, 0.0, 0.0, 0.0, 0.0, 0.0, 0.0, 0.0, 0.0, 0.0, 0.0, 0.0, 0.0, 0.0, 0.0, 0.0, 0.0, 0.0, 0.0, 0.0, 0.0, 0.0, 0.0, 0.0, 0.0, 0.0, 0.0, 0.0, 0.0, 0.0, 0.0, 0.0, 0.0, 0.0, 0.0, 0.0, 0.0, 0.0, 0.0, 0.0, 0.0, 0.0, 0.0, 0.0, 0.0, 0.0, 0.0, 0.0, 0.0, 0.0, 0.0, 0.0, 0.0, 0.0, 0.0, 0.0, 0.0, 0.0, 0.0, 0.0, 0.0, 0.0, 0.0, 0.0, 0.0, 0.0, 0.0, 0.0, 0.0, 0.0, 0.0, 0.0, 0.0, 0.0, 0.0, 0.0, 0.0, 0.0, 0.0, 0.0, 0.0, 0.0, 0.0, 0.0, 0.0, 0.0, 0.0, 0.0, 0.0, 0.0, 0.0, 0.0, 0.0, 0.0, 0.0, 0.0, 0.0, 0.0, 0.0, 0.0, 0.0, 0.0, 0.0, 0.0, 0.0, 0.0, 0.0, 0.0, 0.0, 0.0, 0.0, 0.0, 0.0, 0.0, 0.0, 0.0, 0.0, 0.0, 0.0, 0.0, 0.0, 0.0, 0.0, 0.0, 0.0, 0.0, 0.0, 0.0, 0.0, 0.0, 0.0, 0.0, 0.0, 0.0, 0.0, 0.0, 0.0, 0.0, 0.0, 0.0, 0.0, 0.0, 0.0, 0.0, 0.0, 0.0, 0.0, 0.0, 0.0, 0.0, 0.0, 0.0, 0.0, 0.0, 0.0, 0.0, 0.0, 0.0, 0.0, 0.0, 0.0, 0.0, 0.0, 0.0, 0.0, 0.0, 0.0, 0.0, 0.0, 0.0, 0.0, 0.0, 0.0, 0.0, 0.0, 0.0, 0.0, 0.0, 0.0, 0.0, 0.0, 0.0, 0.0, 0.0, 0.0, 0.0, 0.0, 0.0, 0.0, 0.0, 0.0, 0.0, 0.0, 0.0, 0.0, 0.0, 0.0, 0.0, 0.0, 0.0, 0.0, 0.0, 0.0, 0.0, 0.0, 0.0, 0.0, 0.0, 0.0, 0.0, 0.0, 0.0, 0.0, 0.0, 0.0, 0.0, 0.0, 0.0, 0.0, 0.0, 0.0, 0.0, 0.0, 0.0, 0.0, 0.0, 0.0, 0.0, 0.0, 0.0, 0.0, 0.0, 0.0, 0.0, 0.0, 0.0, 0.0, 0.0, 0.0, 0.0, 0.0, 0.0, 0.0, 0.0, 0.0, 0.0, 0.0, 0.0, 0.0, 0.0, 0.0, 0.0, 0.0, 0.0, 0.0, 0.0, 0.0, 0.0, 0.0, 0.0, 0.0, 0.0, 0.0, 0.0, 0.0, 0.0, 0.0, 0.0, 0.0, 0.0, 0.0, 0.0, 0.0, 0.0, 0.0, 0.0, 0.0, 0.0, 0.0, 0.0, 0.0, 0.0, 0.0, 0.0, 0.0, 0.0, 0.0, 0.0, 0.0, 0.0, 0.0, 0.0, 0.0, 0.0, 0.0, 0.0, 0.0, 0.0, 0.0, 0.0, 0.0, 0.0, 0.0, 0.0, 0.0, 0.0, 0.0, 0.0, 0.0, 0.0, 0.0, 0.0, 0.0, 0.0, 0.0, 0.0, 0.0, 0.0, 0.0, 0.0, 0.0, 0.0, 0.0, 0.0, 0.0, 0.0, 0.0, 0.0, 0.0, 0.0, 0.0, 0.0, 0.0, 0.0, 0.0, 0.0, 0.0, 0.0, 0.0, 0.0, 0.0, 0.0, 0.0, 0.0, 0.0, 0.0, 0.0, 0.0, 0.0, 0.0, 0.0, 0.0, 0.0, 0.0, 0.0, 0.0, 0.0, 0.0, 0.0, 0.0, 0.0, 0.0, 0.0, 0.0, 0.0, 0.0, 0.0, 0.0, 0.0, 0.0, 0.0, 0.0, 0.0, 0.0, 0.0, 0.0, 0.0, 0.0, 0.0, 0.0, 0.0, 0.0, 0.0, 0.0, 0.0, 0.0, 0.0, 0.0, 0.0, 0.0, 0.0, 0.0, 0.0, 0.0, 0.0, 0.0, 0.0, 0.0, 0.0, 0.0, 0.0, 0.0, 0.0, 0.0, 0.0, 0.0, 0.0, 0.0, 0.0, 0.0, 0.0, 0.0, 0.0, 0.0, 0.0, 0.0, 0.0, 0.0, 0.0, 0.0, 0.0, 0.0, 0.0, 0.0, 0.0, 0.0, 0.0, 0.0, 0.0, 0.0, 0.0, 0.0, 0.0, 0.0, 0.0, 0.0, 0.0, 0.0, 0.0, 0.0, 0.0, 0.0, 0.0, 0.0, 0.0, 0.0, 0.0, 0.0, 0.0, 0.0, 0.0, 0.0, 0.0, 0.0, 0.0, 0.0, 0.0, 0.0, 0.0, 0.0, 0.0, 0.0, 0.0, 0.0, 0.0, 0.0, 0.0, 0.0, 0.0, 0.0, 0.0, 0.0, 0.0, 0.0, 0.0, 0.0, 0.0, 0.0, 0.0, 0.0, 0.0, 0.0, 0.0, 0.0, 0.0, 0.0, 0.0, 0.0, 0.0, 0.0, 0.0, 0.0, 0.0, 0.0, 0.0, 0.0, 0.0, 0.0, 0.0, 0.0, 0.0, 0.0, 0.0, 0.0, 0.0, 0.0, 0.0, 0.0, 0.0, 0.0, 0.0, 0.0, 0.0, 0.0, 0.0, 0.0, 0.0, 0.0, 0.0, 0.0, 0.0, 0.0, 0.0, 0.0, 0.0, 0.0, 0.0, 0.0, 0.0, 0.0, 0.0, 0.0, 0.0, 0.0, 0.0, 0.0, 0.0, 0.0, 0.0, 0.0, 0.0, 0.0, 0.0, 0.0, 0.0, 0.0, 0.0, 0.0, 0.0, 0.0, 0.0, 0.0, 0.0, 0.0, 0.0, 0.0, 0.0, 0.0, 0.0, 0.0, 0.0, 0.0, 0.0, 0.0, 0.0, 0.0, 0.0, 0.0, 0.0, 0.0, 0.0, 0.0, 0.0, 0.0, 0.0, 0.0, 0.0, 0.0, 0.0, 0.0, 0.0, 0.0, 0.0, 0.0, 0.0, 0.0, 0.0, 0.0, 0.0, 0.0, 0.0, 0.0, 0.0, 0.0, 0.0, 0.0, 0.0, 0.0, 0.0, 0.0, 0.0, 0.0, 0.0, 0.0, 0.0, 0.0, 0.0, 0.0, 0.0, 0.0, 0.0, 0.0, 0.0, 0.0, 0.0, 0.0, 0.0, 0.0, 0.0, 0.0, 0.0, 0.0, 0.0, 0.0, 0.0, 0.0, 0.0, 0.0, 0.0, 0.0, 0.0, 0.0, 0.0, 0.0, 0.0, 0.0, 0.0, 0.0, 0.0, 0.0, 0.0, 0.0, 0.0, 0.0, 0.0, 0.0, 0.0, 0.0, 0.0, 0.0, 0.0, 0.0, 0.0, 0.0, 0.0, 0.0, 0.0, 0.0, 0.0, 0.0, 0.0, 0.0, 0.0, 0.0, 0.0, 0.0, 0.0, 0.0, 0.0, 0.0, 0.0, 0.0, 0.0, 0.0, 0.0, 0.0, 0.0, 0.0, 0.0, 0.0, 0.0, 0.0, 0.0, 0.0, 0.0, 0.0, 0.0, 0.0, 0.0, 0.0, 0.0, 0.0, 0.0, 0.0, 0.0, 0.0, 0.0, 0.0, 0.0, 0.0, 0.0, 0.0, 0.0, 0.0, 0.0, 0.0, 0.0, 0.0, 0.0, 0.0, 0.0, 0.0, 0.0, 0.0, 0.0, 0.0, 0.0, 0.0, 0.0, 0.0, 0.0, 0.0, 0.0, 0.0, 0.0, 0.0, 0.0, 0.0, 0.0, 0.0, 0.0, 0.0, 0.0, 0.0, 0.0, 0.0, 0.0, 0.0, 0.0, 0.0, 0.0, 0.0, 0.0, 0.0, 0.0, 0.0, 0.0, 0.0, 0.0, 0.0, 0.0, 0.0, 0.0, 0.0, 0.0, 0.0, 0.0, 0.0, 0.0, 0.0, 0.0, 0.0, 0.0, 0.0, 0.0, 0.0, 0.0, 0.0, 0.0, 0.0, 0.0, 0.0, 0.0, 0.0, 0.0, 0.0, 0.0, 0.0, 0.0, 0.0, 0.0, 0.0, 0.0, 0.0, 0.0, 0.0, 0.0, 0.0, 0.0, 0.0, 0.0, 0.0, 0.0, 0.0, 0.0, 0.0, 0.0, 0.0, 0.0, 0.0, 0.0, 0.0, 0.0, 0.0, 0.0, 0.0, 0.0, 0.0, 0.0, 0.0, 0.0, 0.0, 0.0, 0.0, 0.0, 0.0, 0.0, 0.0, 0.0, 0.0, 0.0, 0.0, 0.0, 0.0, 0.0, 0.0, 0.0, 0.0, 0.0, 0.0, 0.0, 0.0, 0.0, 0.0, 0.0, 0.0, 0.0, 0.0, 0.0, 0.0, 0.0, 0.0, 0.0, 0.0, 0.0, 0.0, 0.0, 0.0, 0.0, 0.0, 0.0, 0.0, 0.0, 0.0, 0.0, 0.0, 0.0, 0.0, 0.0, 0.0, 0.0, 0.0, 0.0, 0.0, 0.0, 0.0, 0.0, 0.0, 0.0, 0.0, 0.0, 0.0, 0.0, 0.0, 0.0, 0.0, 0.0, 0.0, 0.0, 0.0, 0.0, 0.0, 0.0, 0.0, 0.0, 0.0, 0.0, 0.0, 0.0, 0.0, 0.0, 0.0, 0.0, 0.0, 0.0, 0.0, 0.0, 0.0, 0.0, 0.0, 0.0, 0.0, 0.0, 0.0, 0.0, 0.0, 0.0, 0.0, 0.0, 0.0, 0.0, 0.0, 0.0, 0.0, 0.0, 0.0, 0.0, 0.0, 0.0, 0.0, 0.0, 0.0, 0.0, 0.0, 0.0, 0.0, 0.0, 0.0, 0.0, 0.0, 0.0, 0.0, 0.0, 0.0, 0.0, 0.0, 0.0, 0.0, 0.0, 0.0, 0.0, 0.0, 0.0, 0.0, 0.0, 0.0, 0.0, 0.0, 0.0, 0.0, 0.0, 0.0, 0.0, 0.0, 0.0, 0.0, 0.0, 0.0, 0.0, 0.0, 0.0, 0.0, 0.0, 0.0, 0.0, 0.0, 0.0, 0.0, 0.0, 0.0, 0.0, 0.0, 0.0, 0.0, 0.0, 0.0, 0.0, 0.0, 0.0, 0.0, 0.0, 0.0, 0.0, 0.0, 0.0, 0.0, 0.0, 0.0, 0.0, 0.0, 0.0, 0.0, 0.0, 0.0, 0.0, 0.0, 0.0, 0.0, 0.0, 0.0, 0.0, 0.0, 0.0, 0.0, 0.0, 0.0, 0.0, 0.0, 0.0, 0.0, 0.0, 0.0, 0.0, 0.0, 0.0, 0.0, 0.0, 0.0, 0.0, 0.0, 0.0, 0.0, 0.0, 0.0, 0.0, 0.0, 0.0, 0.0, 0.0, 0.0, 0.0, 0.0, 0.0, 0.0, 0.0, 0.0, 0.0, 0.0, 0.0, 0.0, 0.0, 0.0, 0.0, 0.0, 0.0, 0.0, 0.0, 0.0, 0.0, 0.0, 0.0, 0.0, 0.0, 0.0, 0.0, 0.0, 0.0, 0.0, 0.0, 0.0, 0.0, 0.0, 0.0, 0.0, 0.0, 0.0, 0.0, 0.0, 0.0, 0.0, 0.0, 0.0, 0.0, 0.0, 0.0, 0.0, 0.0, 0.0, 0.0, 0.0, 0.0, 0.0, 0.0, 0.0, 0.0, 0.0, 0.0, 0.0, 0.0, 0.0, 0.0, 0.0, 0.0, 0.0, 0.0, 0.0, 0.0, 0.0, 0.0, 0.0, 0.0, 0.0, 0.0, 0.0, 0.0, 0.0, 0.0, 0.0, 0.0, 0.0, 0.0, 0.0, 0.0, 0.0, 0.0, 0.0, 0.0, 0.0, 0.0, 0.0, 0.0, 0.0, 0.0, 0.0, 0.0, 0.0, 0.0, 0.0, 0.0, 0.0, 0.0, 0.0, 0.0, 0.0, 0.0, 0.0, 0.0, 0.0, 0.0, 0.0, 0.0, 0.0, 0.0, 0.0, 0.0, 0.0, 0.0, 0.0, 0.0, 0.0, 0.0, 0.0, 0.0, 0.0, 0.0, 0.0, 0.0, 0.0, 0.0, 0.0, 0.0, 0.0, 0.0, 0.0, 0.0, 0.0, 0.0, 0.0, 0.0, 0.0, 0.0, 0.0, 0.0, 0.0, 0.0, 0.0, 0.0, 0.0, 0.0, 0.0, 0.0, 0.0, 0.0, 0.0, 0.0, 0.0, 0.0, 0.0, 0.0, 0.0, 0.0, 0.0, 0.0, 0.0, 0.0, 0.0, 0.0, 0.0, 0.0, 0.0, 0.0, 0.0, 0.0, 0.0, 0.0, 0.0, 0.0, 0.0, 0.0, 0.0, 0.0, 0.0, 0.0, 0.0, 0.0, 0.0, 0.0, 0.0, 0.0, 0.0, 0.0, 0.0, 0.0, 0.0, 0.0, 0.0, 0.0, 0.0, 0.0, 0.0, 0.0, 0.0, 0.0, 0.0, 0.0, 0.0, 0.0, 0.0, 0.0, 0.0, 0.0, 0.0, 0.0, 0.0, 0.0, 0.0, 0.0, 0.0, 0.0, 0.0, 0.0, 0.0, 0.0, 0.0, 0.0, 0.0, 0.0, 0.0, 0.0, 0.0, 0.0, 0.0, 0.0, 0.0, 0.0, 0.0, 0.0, 0.0, 0.0, 0.0, 0.0, 0.0, 0.0, 0.0, 0.0, 0.0, 0.0, 0.0, 0.0, 0.0, 0.0, 0.0, 0.0, 0.0, 0.0, 0.0, 0.0, 0.0, 0.0, 0.0, 0.0, 0.0, 0.0, 0.0, 0.0, 0.0, 0.0, 0.0, 0.0, 0.0, 0.0, 0.0, 0.0, 0.0, 0.0, 0.0, 0.0, 0.0, 0.0, 0.0, 0.0, 0.0, 0.0, 0.0, 0.0, 0.0, 0.0, 0.0, 0.0, 0.0, 0.0, 0.0, 0.0, 0.0, 0.0, 0.0, 0.0, 0.0, 0.0, 0.0, 0.0, 0.0, 0.0, 0.0, 0.0, 0.0, 0.0, 0.0, 0.0, 0.0, 0.0, 0.0, 0.0, 0.0, 0.0, 0.0, 0.0, 0.0, 0.0, 0.0, 0.0, 0.0, 0.0, 0.0, 0.0, 0.0, 0.0, 0.0, 0.0, 0.0, 0.0, 0.0, 0.0, 0.0, 0.0, 0.0, 0.0, 0.0, 0.0, 0.0, 0.0, 0.0, 0.0, 0.0, 0.0, 0.0, 0.0, 0.0, 0.0, 0.0, 0.0, 0.0, 0.0, 0.0, 0.0, 0.0, 0.0, 0.0, 0.0, 0.0, 0.0, 0.0, 0.0, 0.0, 0.0, 0.0, 0.0, 0.0, 0.0, 0.0, 0.0, 0.0, 0.0, 0.0, 0.0, 0.0, 0.0, 0.0, 0.0, 0.0, 0.0, 0.0, 0.0, 0.0, 0.0, 0.0, 0.0, 0.0, 0.0, 0.0, 0.0, 0.0, 0.0, 0.0, 0.0, 0.0, 0.0, 0.0, 0.0, 0.0, 0.0, 0.0, 0.0, 0.0, 0.0, 0.0, 0.0, 0.0, 0.0, 0.0, 0.0, 0.0, 0.0, 0.0, 0.0, 0.0, 0.0, 0.0, 0.0, 0.0, 0.0, 0.0, 0.0, 0.0, 0.0, 0.0, 0.0, 0.0, 0.0, 0.0, 0.0, 0.0, 0.0, 0.0, 0.0, 0.0, 0.0, 0.0, 0.0, 0.0, 0.0, 0.0, 0.0, 0.0, 0.0, 0.0, 0.0, 0.0, 0.0, 0.0, 0.0, 0.0, 0.0, 0.0, 0.0, 0.0, 0.0, 0.0, 0.0, 0.0, 0.0, 0.0, 0.0, 0.0, 0.0, 0.0, 0.0, 0.0, 0.0, 0.0, 0.0, 0.0, 0.0, 0.0, 0.0, 0.0, 0.0, 0.0, 0.0, 0.0, 0.0, 0.0, 0.0, 0.0, 0.0, 0.0, 0.0, 0.0, 0.0, 0.0, 0.0, 0.0, 0.0, 0.0, 0.0, 0.0, 0.0, 0.0, 0.0, 0.0, 0.0, 0.0, 0.0, 0.0, 0.0, 0.0, 0.0, 0.0, 0.0, 0.0, 0.0, 0.0, 0.0, 0.0, 0.0, 0.0, 0.0, 0.0, 0.0, 0.0, 0.0, 0.0, 0.0, 0.0, 0.0, 0.0, 0.0, 0.0, 0.0, 0.0, 0.0, 0.0, 0.0, 0.0, 0.0, 0.0, 0.0, 0.0, 0.0, 0.0, 0.0, 0.0, 0.0, 0.0, 0.0, 0.0, 0.0, 0.0, 0.0, 0.0, 0.0, 0.0, 0.0, 0.0, 0.0, 0.0, 0.0, 0.0, 0.0, 0.0, 0.0, 0.0, 0.0, 0.0, 0.0, 0.0, 0.0, 0.0, 0.0, 0.0, 0.0, 0.0, 0.0, 0.0, 0.0, 0.0, 0.0, 0.0, 0.0, 0.0, 0.0, 0.0, 0.0, 0.0, 0.0, 0.0, 0.0, 0.0, 0.0, 0.0, 0.0, 0.0, 0.0, 0.0, 0.0, 0.0, 0.0, 0.0, 0.0, 0.0, 0.0, 0.0, 0.0, 0.0, 0.0, 0.0, 0.0, 0.0, 0.0, 0.0, 0.0, 0.0, 0.0, 0.0, 0.0, 0.0, 0.0, 0.0, 0.0, 0.0, 0.0, 0.0, 0.0, 0.0, 0.0, 0.0, 0.0, 0.0, 0.0, 0.0, 0.0, 0.0, 0.0, 0.0, 0.0, 0.0, 0.0, 0.0, 0.0, 0.0, 0.0, 0.0, 0.0, 0.0, 0.0, 0.0, 0.0, 0.0, 0.0, 0.0, 0.0, 0.0, 0.0, 0.0, 0.0, 0.0, 0.0, 0.0, 0.0, 0.0, 0.0, 0.0, 0.0, 0.0, 0.0, 0.0, 0.0, 0.0, 0.0, 0.0, 0.0, 0.0, 0.0, 0.0, 0.0, 0.0, 0.0, 0.0, 0.0, 0.0, 0.0, 0.0, 0.0, 0.0, 0.0, 0.0, 0.0, 0.0, 0.0, 0.0, 0.0, 0.0, 0.0, 0.0, 0.0, 0.0, 0.0, 0.0, 0.0, 0.0, 0.0, 0.0, 0.0, 0.0, 0.0, 0.0, 0.0, 0.0, 0.0, 0.0, 0.0, 0.0, 0.0, 0.0, 0.0, 0.0, 0.0, 0.0, 0.0, 0.0, 0.0, 0.0, 0.0, 0.0, 0.0, 0.0, 0.0, 0.0, 0.0, 0.0, 0.0, 0.0, 0.0, 0.0, 0.0, 0.0, 0.0, 0.0, 0.0, 0.0, 0.0, 0.0, 0.0, 0.0, 0.0, 0.0, 0.0, 0.0, 0.0, 0.0, 0.0, 0.0, 0.0, 0.0, 0.0, 0.0, 0.0, 0.0, 0.0, 0.0, 0.0, 0.0, 0.0, 0.0, 0.0, 0.0, 0.0, 0.0, 0.0, 0.0, 0.0, 0.0, 0.0, 0.0, 0.0, 0.0, 0.0, 0.0, 0.0, 0.0, 0.0, 0.0, 0.0, 0.0, 0.0, 0.0, 0.0, 0.0, 0.0, 0.0, 0.0, 0.0, 0.0, 0.0, 0.0, 0.0, 0.0, 0.0, 0.0, 0.0, 0.0, 0.0, 0.0, 0.0, 0.0, 0.0, 0.0, 0.0, 0.0, 0.0, 0.0, 0.0, 0.0, 0.0, 0.0, 0.0, 0.0, 0.0, 0.0, 0.0, 0.0, 0.0, 0.0, 0.0, 0.0, 0.0, 0.0, 0.0, 0.0, 0.0, 0.0, 0.0, 0.0, 0.0, 0.0, 0.0, 0.0, 0.0, 0.0, 0.0, 0.0, 0.0, 0.0, 0.0, 0.0, 0.0, 0.0, 0.0, 0.0, 0.0, 0.0, 0.0, 0.0, 0.0, 0.0, 0.0, 0.0, 0.0, 0.0, 0.0, 0.0, 0.0, 0.0, 0.0, 0.0, 0.0, 0.0, 0.0, 0.0, 0.0, 0.0, 0.0, 0.0, 0.0, 0.0, 0.0, 0.0, 0.0, 0.0, 0.0, 0.0, 0.0, 0.0, 0.0, 0.0, 0.0, 0.0, 0.0, 0.0, 0.0, 0.0, 0.0, 0.0, 0.0, 0.0, 0.0, 0.0, 0.0, 0.0, 0.0, 0.0, 0.0, 0.0, 0.0, 0.0, 0.0, 0.0, 0.0, 0.0, 0.0, 0.0, 0.0, 0.0, 0.0, 0.0, 0.0, 0.0, 0.0, 0.0, 0.0, 0.0, 0.0, 0.0, 0.0, 0.0, 0.0, 0.0, 0.0, 0.0, 0.0, 0.0, 0.0, 0.0, 0.0, 0.0, 0.0, 0.0, 0.0, 0.0, 0.0, 0.0, 0.0, 0.0, 0.0, 0.0, 0.0, 0.0, 0.0, 0.0, 0.0, 0.0, 0.0, 0.0, 0.0, 0.0, 0.0, 0.0, 0.0, 0.0, 0.0, 0.0, 0.0, 0.0, 0.0, 0.0, 0.0, 0.0, 0.0, 0.0, 0.0, 0.0, 0.0, 0.0, 0.0, 0.0, 0.0, 0.0, 0.0, 0.0, 0.0, 0.0, 0.0, 0.0, 0.0, 0.0, 0.0, 0.0, 0.0, 0.0, 0.0, 0.0, 0.0, 0.0, 0.0, 0.0, 0.0, 0.0, 0.0, 0.0, 0.0, 0.0, 0.0, 0.0, 0.0, 0.0, 0.0, 0.0, 0.0, 0.0, 0.0, 0.0, 0.0, 0.0, 0.0, 0.0, 0.0, 0.0, 0.0, 0.0, 0.0, 0.0, 0.0, 0.0, 0.0, 0.0, 0.0, 0.0, 0.0, 0.0, 0.0, 0.0, 0.0, 0.0, 0.0, 0.0, 0.0, 0.0, 0.0, 0.0, 0.0, 0.0, 0.0, 0.0, 0.0, 0.0, 0.0, 0.0, 0.0, 0.0, 0.0, 0.0, 0.0, 0.0, 0.0, 0.0, 0.0, 0.0, 0.0, 0.0, 0.0, 0.0, 0.0, 0.0, 0.0, 0.0, 0.0, 0.0, 0.0, 0.0, 0.0, 0.0, 0.0, 0.0, 0.0, 0.0, 0.0, 0.0, 0.0, 0.0, 0.0, 0.0, 0.0, 0.0, 0.0, 0.0, 0.0, 0.0, 0.0, 0.0, 0.0, 0.0, 0.0, 0.0, 0.0, 0.0, 0.0, 0.0, 0.0, 0.0, 0.0, 0.0, 0.0, 0.0, 0.0, 0.0, 0.0, 0.0, 0.0, 0.0, 0.0, 0.0, 0.0, 0.0, 0.0, 0.0, 0.0, 0.0, 0.0, 0.0, 0.0, 0.0, 0.0, 0.0, 0.0, 0.0, 0.0, 0.0, 0.0, 0.0, 0.0, 0.0, 0.0, 0.0, 0.0, 0.0, 0.0, 0.0, 0.0, 0.0, 0.0, 0.0, 0.0, 0.0, 0.0, 0.0, 0.0, 0.0, 0.0, 0.0, 0.0, 0.0, 0.0, 0.0, 0.0, 0.0, 0.0, 0.0, 0.0, 0.0, 0.0, 0.0, 0.0, 0.0, 0.0, 0.0, 0.0, 0.0, 0.0, 0.0, 0.0, 0.0, 0.0, 0.0, 0.0, 0.0, 0.0, 0.0, 0.0, 0.0, 0.0, 0.0, 0.0, 0.0, 0.0, 0.0, 0.0, 0.0, 0.0, 0.0, 0.0, 0.0, 0.0, 0.0, 0.0, 0.0, 0.0, 0.0, 0.0, 0.0, 0.0, 0.0, 0.0, 0.0, 0.0, 0.0, 0.0, 0.0, 0.0, 0.0, 0.0, 0.0, 0.0, 0.0, 0.0, 0.0, 0.0, 0.0, 0.0, 0.0, 0.0, 0.0, 0.0, 0.0, 0.0, 0.0, 0.0, 0.0, 0.0, 0.0, 0.0, 0.0, 0.0, 0.0, 0.0, 0.0, 0.0, 0.0, 0.0, 0.0, 0.0, 0.0, 0.0, 0.0, 0.0, 0.0, 0.0, 0.0, 0.0, 0.0, 0.0, 0.0, 0.0, 0.0, 0.0, 0.0, 0.0, 0.0, 0.0, 0.0, 0.0, 0.0, 0.0, 0.0, 0.0, 0.0, 0.0, 0.0, 0.0, 0.0, 0.0, 0.0, 0.0, 0.0, 0.0, 0.0, 0.0, 0.0, 0.0, 0.0, 0.0, 0.0, 0.0, 0.0, 0.0, 0.0, 0.0, 0.0, 0.0, 0.0, 0.0, 0.0, 0.0, 0.0, 0.0, 0.0, 0.0, 0.0, 0.0, 0.0, 0.0, 0.0, 0.0, 0.0, 0.0, 0.0, 0.0, 0.0, 0.0, 0.0, 0.0, 0.0, 0.0, 0.0, 0.0, 0.0, 0.0, 0.0, 0.0, 0.0, 0.0, 0.0, 0.0, 0.0, 0.0, 0.0, 0.0, 0.0, 0.0, 0.0, 0.0, 0.0, 0.0, 0.0, 0.0, 0.0, 0.0, 0.0, 0.0, 0.0, 0.0, 0.0, 0.0, 0.0, 0.0, 0.0, 0.0, 0.0, 0.0, 0.0, 0.0, 0.0, 0.0, 0.0, 0.0, 0.0, 0.0, 0.0, 0.0, 0.0, 0.0, 0.0, 0.0, 0.0, 0.0, 0.0, 0.0, 0.0, 0.0, 0.0, 0.0, 0.0, 0.0, 0.0, 0.0, 0.0, 0.0, 0.0, 0.0, 0.0, 0.0, 0.0, 0.0, 0.0, 0.0, 0.0, 0.0, 0.0, 0.0, 0.0, 0.0, 0.0, 0.0, 0.0, 0.0, 0.0, 0.0, 0.0, 0.0, 0.0, 0.0, 0.0, 0.0, 0.0, 0.0, 0.0, 0.0, 0.0, 0.0, 0.0, 0.0, 0.0, 0.0, 0.0, 0.0, 0.0, 0.0, 0.0, 0.0, 0.0, 0.0, 0.0, 0.0, 0.0, 0.0, 0.0, 0.0, 0.0, 0.0, 0.0, 0.0, 0.0, 0.0, 0.0, 0.0, 0.0, 0.0, 0.0, 0.0, 0.0, 0.0, 0.0, 0.0, 0.0, 0.0, 0.0, 0.0, 0.0, 0.0, 0.0, 0.0, 0.0, 0.0, 0.0, 0.0, 0.0, 0.0, 0.0, 0.0, 0.0, 0.0, 0.0, 0.0, 0.0, 0.0, 0.0, 0.0, 0.0, 0.0, 0.0, 0.0, 0.0, 0.0, 0.0, 0.0, 0.0, 0.0, 0.0, 0.0, 0.0, 0.0, 0.0, 0.0, 0.0, 0.0, 0.0, 0.0, 0.0, 0.0, 0.0, 0.0, 0.0, 0.0, 0.0, 0.0, 0.0, 0.0, 0.0, 0.0, 0.0, 0.0, 0.0, 0.0, 0.0, 0.0, 0.0, 0.0, 0.0, 0.0, 0.0, 0.0, 0.0, 0.0, 0.0, 0.0, 0.0, 0.0, 0.0, 0.0, 0.0, 0.0, 0.0, 0.0, 0.0, 0.0, 0.0, 0.0, 0.0, 0.0, 0.0, 0.0, 0.0, 0.0, 0.0, 0.0, 0.0, 0.0, 0.0, 0.0, 0.0, 0.0, 0.0, 0.0, 0.0, 0.0, 0.0, 0.0, 0.0, 0.0, 0.0, 0.0, 0.0, 0.0, 0.0, 0.0, 0.0, 0.0, 0.0, 0.0, 0.0, 0.0, 0.0, 0.0, 0.0, 0.0, 0.0, 0.0, 0.0, 0.0, 0.0, 0.0, 0.0, 0.0, 0.0, 0.0, 0.0, 0.0, 0.0, 0.0, 0.0, 0.0, 0.0, 0.0, 0.0, 0.0, 0.0, 0.0, 0.0, 0.0, 0.0, 0.0, 0.0, 0.0, 0.0, 0.0, 0.0, 0.0, 0.0, 0.0, 0.0, 0.0, 0.0, 0.0, 0.0, 0.0, 0.0, 0.0, 0.0, 0.0, 0.0, 0.0, 0.0, 0.0, 0.0, 0.0, 0.0, 0.0, 0.0, 0.0, 0.0, 0.0, 0.0, 0.0, 0.0, 0.0, 0.0, 0.0, 0.0, 0.0, 0.0, 0.0, 0.0, 0.0, 0.0, 0.0, 0.0, 0.0, 0.0, 0.0, 0.0, 0.0, 0.0, 0.0, 0.0, 0.0, 0.0, 0.0, 0.0, 0.0, 0.0, 0.0, 0.0, 0.0, 0.0, 0.0, 0.0, 0.0, 0.0, 0.0, 0.0, 0.0, 0.0, 0.0, 0.0, 0.0, 0.0, 0.0, 0.0, 0.0, 0.0, 0.0, 0.0, 0.0, 0.0, 0.0, 0.0, 0.0, 0.0, 0.0, 0.0, 0.0, 0.0, 0.0, 0.0, 0.0, 0.0, 0.0, 0.0, 0.0, 0.0, 0.0, 0.0, 0.0, 0.0, 0.0, 0.0, 0.0, 0.0, 0.0, 0.0, 0.0, 0.0, 0.0, 0.0, 0.0, 0.0, 0.0, 0.0, 0.0, 0.0, 0.0, 0.0, 0.0, 0.0, 0.0, 0.0, 0.0, 0.0, 0.0, 0.0, 0.0, 0.0, 0.0, 0.0, 0.0, 0.0, 0.0, 0.0, 0.0, 0.0, 0.0, 0.0, 0.0, 0.0, 0.0, 0.0, 0.0, 0.0, 0.0, 0.0, 0.0, 0.0, 0.0, 0.0, 0.0, 0.0, 0.0, 0.0, 0.0, 0.0, 0.0, 0.0, 0.0, 0.0, 0.0, 0.0, 0.0, 0.0, 0.0, 0.0, 0.0, 0.0, 0.0, 0.0, 0.0, 0.0, 0.0, 0.0, 0.0, 0.0, 0.0, 0.0, 0.0, 0.0, 0.0, 0.0, 0.0, 0.0, 0.0, 0.0, 0.0, 0.0, 0.0, 0.0, 0.0, 0.0, 0.0, 0.0, 0.0, 0.0, 0.0, 0.0, 0.0, 0.0, 0.0, 0.0, 0.0, 0.0, 0.0, 0.0, 0.0, 0.0, 0.0, 0.0, 0.0, 0.0, 0.0, 0.0, 0.0, 0.0, 0.0, 0.0, 0.0, 0.0, 0.0, 0.0, 0.0, 0.0, 0.0, 0.0, 0.0, 0.0, 0.0, 0.0, 0.0, 0.0, 0.0, 0.0, 0.0, 0.0, 0.0, 0.0, 0.0, 0.0, 0.0, 0.0, 0.0, 0.0, 0.0, 0.0, 0.0, 0.0, 0.0, 0.0, 0.0, 0.0, 0.0, 0.0, 0.0, 0.0, 0.0, 0.0, 0.0, 0.0, 0.0, 0.0, 0.0, 0.0, 0.0, 0.0, 0.0, 0.0, 0.0, 0.0, 0.0, 0.0, 0.0, 0.0, 0.0, 0.0, 0.0, 0.0, 0.0, 0.0, 0.0, 0.0, 0.0, 0.0, 0.0, 0.0, 0.0, 0.0, 0.0, 0.0, 0.0, 0.0, 0.0, 0.0, 0.0, 0.0, 0.0, 0.0, 0.0, 0.0, 0.0, 0.0, 0.0, 0.0, 0.0, 0.0, 0.0, 0.0, 0.0, 0.0, 0.0, 0.0, 0.0, 0.0, 0.0, 0.0, 0.0, 0.0, 0.0, 0.0, 0.0, 0.0, 0.0, 0.0, 0.0, 0.0, 0.0, 0.0, 0.0, 0.0, 0.0, 0.0, 0.0, 0.0, 0.0, 0.0, 0.0, 0.0, 0.0, 0.0, 0.0, 0.0, 0.0, 0.0, 0.0, 0.0, 0.0, 0.0, 0.0, 0.0, 0.0, 0.0, 0.0, 0.0, 0.0, 0.0, 0.0, 0.0, 0.0, 0.0, 0.0, 0.0, 0.0, 0.0, 0.0, 0.0, 0.0, 0.0, 0.0, 0.0, 0.0, 0.0, 0.0, 0.0, 0.0, 0.0, 0.0, 0.0, 0.0, 0.0, 0.0, 0.0, 0.0, 0.0, 0.0, 0.0, 0.0, 0.0, 0.0, 0.0, 0.0, 0.0, 0.0, 0.0, 0.0, 0.0, 0.0, 0.0, 0.0, 0.0, 0.0, 0.0, 0.0, 0.0, 0.0, 0.0, 0.0, 0.0, 0.0, 0.0, 0.0, 0.0, 0.0, 0.0, 0.0, 0.0, 0.0, 0.0, 0.0, 0.0, 0.0, 0.0, 0.0, 0.0, 0.0, 0.0, 0.0, 0.0, 0.0, 0.0, 0.0, 0.0, 0.0, 0.0, 0.0, 0.0, 0.0, 0.0, 0.0, 0.0, 0.0, 0.0, 0.0, 0.0, 0.0, 0.0, 0.0, 0.0, 0.0, 0.0, 0.0, 0.0, 0.0, 0.0, 0.0, 0.0, 0.0, 0.0, 0.0, 0.0, 0.0, 0.0, 0.0, 0.0, 0.0, 0.0, 0.0, 0.0, 0.0, 0.0, 0.0, 0.0, 0.0, 0.0, 0.0, 0.0, 0.0, 0.0, 0.0, 0.0, 0.0, 0.0, 0.0, 0.0, 0.0, 0.0, 0.0, 0.0, 0.0, 0.0, 0.0, 0.0, 0.0, 0.0, 0.0, 0.0, 0.0, 0.0, 0.0, 0.0, 0.0, 0.0, 0.0, 0.0, 0.0, 0.0, 0.0, 0.0, 0.0, 0.0, 0.0, 0.0, 0.0, 0.0, 0.0, 0.0, 0.0, 0.0, 0.0, 0.0, 0.0, 0.0, 0.0, 0.0, 0.0, 0.0, 0.0, 0.0, 0.0, 0.0, 0.0, 0.0, 0.0, 0.0, 0.0, 0.0, 0.0, 0.0, 0.0, 0.0, 0.0, 0.0, 0.0, 0.0, 0.0, 0.0, 0.0, 0.0, 0.0, 0.0, 0.0, 0.0, 0.0, 0.0, 0.0, 0.0, 0.0, 0.0, 0.0, 0.0, 0.0, 0.0, 0.0, 0.0, 0.0, 0.0, 0.0, 0.0, 0.0, 0.0, 0.0, 0.0, 0.0, 0.0, 0.0, 0.0, 0.0, 0.0, 0.0, 0.0, 0.0, 0.0, 0.0, 0.0, 0.0, 0.0, 0.0, 0.0, 0.0, 0.0, 0.0, 0.0, 0.0, 0.0, 0.0, 0.0, 0.0, 0.0, 0.0, 0.0, 0.0, 0.0, 0.0, 0.0, 0.0, 0.0, 0.0, 0.0, 0.0, 0.0, 0.0, 0.0, 0.0, 0.0, 0.0, 0.0, 0.0, 0.0, 0.0, 0.0, 0.0, 0.0, 0.0, 0.0, 0.0, 0.0, 0.0, 0.0, 0.0, 0.0, 0.0, 0.0, 0.0, 0.0, 0.0, 0.0, 0.0, 0.0, 0.0, 0.0, 0.0, 0.0, 0.0, 0.0, 0.0, 0.0, 0.0, 0.0, 0.0, 0.0, 0.0, 0.0, 0.0, 0.0, 0.0, 0.0, 0.0, 0.0, 0.0, 0.0, 0.0, 0.0, 0.0, 0.0, 0.0, 0.0, 0.0, 0.0, 0.0, 0.0, 0.0, 0.0, 0.0, 0.0, 0.0, 0.0, 0.0, 0.0, 0.0, 0.0, 0.0, 0.0, 0.0, 0.0, 0.0, 0.0, 0.0, 0.0, 0.0, 0.0, 0.0, 0.0, 0.0, 0.0, 0.0, 0.0, 0.0, 0.0, 0.0, 0.0, 0.0, 0.0, 0.0, 0.0, 0.0, 0.0, 0.0, 0.0, 0.0, 0.0, 0.0, 0.0, 0.0, 0.0, 0.0, 0.0, 0.0, 0.0, 0.0, 0.0, 0.0, 0.0, 0.0, 0.0, 0.0, 0.0, 0.0, 0.0, 0.0, 0.0, 0.0, 0.0, 0.0, 0.0, 0.0, 0.0, 0.0, 0.0, 0.0, 0.0, 0.0, 0.0, 0.0, 0.0, 0.0, 0.0, 0.0, 0.0, 0.0, 0.0, 0.0, 0.0, 0.0, 0.0, 0.0, 0.0, 0.0, 0.0, 0.0, 0.0, 0.0, 0.0, 0.0, 0.0, 0.0, 0.0, 0.0, 0.0, 0.0, 0.0, 0.0, 0.0, 0.0, 0.0, 0.0, 0.0, 0.0, 0.0, 0.0, 0.0, 0.0, 0.0, 0.0, 0.0, 0.0, 0.0, 0.0, 0.0, 0.0, 0.0, 0.0, 0.0, 0.0, 0.0, 0.0, 0.0, 0.0, 0.0, 0.0, 0.0, 0.0, 0.0, 0.0, 0.0, 0.0, 0.0, 0.0, 0.0, 0.0, 0.0, 0.0, 0.0, 0.0, 0.0, 0.0, 0.0, 0.0, 0.0, 0.0, 0.0, 0.0, 0.0, 0.0, 0.0, 0.0, 0.0, 0.0, 0.0, 0.0, 0.0, 0.0, 0.0, 0.0, 0.0, 0.0, 0.0, 0.0, 0.0, 0.0, 0.0, 0.0, 0.0, 0.0, 0.0, 0.0, 0.0, 0.0, 0.0, 0.0, 0.0, 0.0, 0.0, 0.0, 0.0, 0.0, 0.0, 0.0, 0.0, 0.0, 0.0, 0.0, 0.0, 0.0, 0.0, 0.0, 0.0, 0.0, 0.0, 0.0, 0.0, 0.0, 0.0, 0.0, 0.0, 0.0, 0.0, 0.0, 0.0, 0.0, 0.0, 0.0, 0.0, 0.0, 0.0, 0.0, 0.0, 0.0, 0.0, 0.0, 0.0, 0.0, 0.0, 0.0, 0.0, 0.0, 0.0, 0.0, 0.0, 0.0, 0.0, 0.0, 0.0, 0.0, 0.0, 0.0, 0.0, 0.0, 0.0, 0.0, 0.0, 0.0, 0.0, 0.0, 0.0, 0.0, 0.0, 0.0, 0.0, 0.0, 0.0, 0.0, 0.0, 0.0, 0.0, 0.0, 0.0, 0.0, 0.0, 0.0, 0.0, 0.0, 0.0, 0.0, 0.0, 0.0, 0.0, 0.0, 0.0, 0.0, 0.0, 0.0, 0.0, 0.0, 0.0, 0.0, 0.0, 0.0, 0.0, 0.0, 0.0, 0.0, 0.0, 0.0, 0.0, 0.0, 0.0, 0.0, 0.0, 0.0, 0.0, 0.0, 0.0, 0.0, 0.0, 0.0, 0.0, 0.0, 0.0, 0.0, 0.0, 0.0, 0.0, 0.0, 0.0, 0.0, 0.0, 0.0, 0.0, 0.0, 0.0, 0.0, 0.0, 0.0, 0.0, 0.0, 0.0, 0.0, 0.0, 0.0, 0.0, 0.0, 0.0, 0.0, 0.0, 0.0, 0.0, 0.0, 0.0, 0.0, 0.0, 0.0, 0.0, 0.0, 0.0, 0.0, 0.0, 0.0, 0.0, 0.0, 0.0, 0.0, 0.0, 0.0, 0.0, 0.0, 0.0, 0.0, 0.0, 0.0, 0.0, 0.0, 0.0, 0.0, 0.0, 0.0, 0.0, 0.0, 0.0, 0.0, 0.0, 0.0, 0.0, 0.0, 0.0, 0.0, 0.0, 0.0, 0.0, 0.0, 0.0, 0.0, 0.0, 0.0, 0.0, 0.0, 0.0, 0.0, 0.0, 0.0, 0.0, 0.0, 0.0, 0.0, 0.0, 0.0, 0.0, 0.0, 0.0, 0.0, 0.0, 0.0, 0.0, 0.0, 0.0, 0.0, 0.0, 0.0, 0.0, 0.0, 0.0, 0.0, 0.0, 0.0, 0.0, 0.0, 0.0, 0.0, 0.0, 0.0, 0.0, 0.0, 0.0, 0.0, 0.0, 0.0, 0.0, 0.0, 0.0, 0.0, 0.0, 0.0, 0.0, 0.0, 0.0, 0.0, 0.0, 0.0, 0.0, 0.0, 0.0, 0.0, 0.0, 0.0, 0.0, 0.0, 0.0, 0.0, 0.0, 0.0, 0.0, 0.0, 0.0, 0.0, 0.0, 0.0, 0.0, 0.0, 0.0, 0.0, 0.0, 0.0, 0.0, 0.0, 0.0, 0.0, 0.0, 0.0, 0.0, 0.0, 0.0, 0.0, 0.0, 0.0, 0.0, 0.0, 0.0, 0.0, 0.0, 0.0, 0.0, 0.0, 0.0, 0.0, 0.0, 0.0, 0.0, 0.0, 0.0, 0.0, 0.0, 0.0, 0.0, 0.0, 0.0, 0.0, 0.0, 0.0, 0.0, 0.0, 0.0, 0.0, 0.0, 0.0, 0.0, 0.0, 0.0, 0.0, 0.0, 0.0, 0.0, 0.0, 0.0, 0.0, 0.0, 0.0, 0.0, 0.0, 0.0, 0.0, 0.0, 0.0, 0.0, 0.0, 0.0, 0.0, 0.0, 0.0, 0.0, 0.0, 0.0, 0.0, 0.0, 0.0, 0.0, 0.0, 0.0, 0.0, 0.0, 0.0, 0.0, 0.0, 0.0, 0.0, 0.0, 0.0, 0.0, 0.0, 0.0, 0.0, 0.0, 0.0, 0.0, 0.0, 0.0, 0.0, 0.0, 0.0, 0.0, 0.0, 0.0, 0.0, 0.0, 0.0, 0.0, 0.0, 0.0, 0.0, 0.0, 0.0, 0.0, 0.0, 0.0, 0.0, 0.0, 0.0, 0.0, 0.0, 0.0, 0.0, 0.0, 0.0, 0.0, 0.0, 0.0, 0.0, 0.0, 0.0, 0.0, 0.0, 0.0, 0.0, 0.0, 0.0, 0.0, 0.0, 0.0, 0.0, 0.0, 0.0, 0.0, 0.0, 0.0, 0.0, 0.0, 0.0, 0.0, 0.0, 0.0, 0.0, 0.0, 0.0, 0.0, 0.0, 0.0, 0.0, 0.0, 0.0, 0.0, 0.0, 0.0, 0.0, 0.0, 0.0, 0.0, 0.0, 0.0, 0.0, 0.0, 0.0, 0.0, 0.0, 0.0, 0.0, 0.0, 0.0, 0.0, 0.0, 0.0, 0.0, 0.0, 0.0, 0.0, 0.0, 0.0, 0.0, 0.0, 0.0, 0.0, 0.0, 0.0, 0.0, 0.0, 0.0, 0.0, 0.0, 0.0, 0.0, 0.0, 0.0, 0.0, 0.0, 0.0, 0.0, 0.0, 0.0, 0.0, 0.0, 0.0, 0.0, 0.0, 0.0, 0.0, 0.0, 0.0, 0.0, 0.0, 0.0, 0.0, 0.0, 0.0, 0.0, 0.0, 0.0, 0.0, 0.0, 0.0, 0.0, 0.0, 0.0, 0.0, 0.0, 0.0, 0.0, 0.0, 0.0, 0.0, 0.0, 0.0, 0.0, 0.0, 0.0, 0.0, 0.0, 0.0, 0.0, 0.0, 0.0, 0.0, 0.0, 0.0, 0.0, 0.0, 0.0, 0.0, 0.0, 0.0, 0.0, 0.0, 0.0, 0.0, 0.0, 0.0, 0.0, 0.0, 0.0, 0.0, 0.0, 0.0, 0.0, 0.0, 0.0, 0.0, 0.0, 0.0, 0.0, 0.0, 0.0, 0.0, 0.0, 0.0, 0.0, 0.0, 0.0, 0.0, 0.0, 0.0, 0.0, 0.0, 0.0, 0.0, 0.0, 0.0, 0.0, 0.0, 0.0, 0.0, 0.0, 0.0, 0.0, 0.0, 0.0, 0.0, 0.0, 0.0, 0.0, 0.0, 0.0, 0.0, 0.0, 0.0, 0.0, 0.0, 0.0, 0.0, 0.0, 0.0, 0.0, 0.0, 0.0, 0.0, 0.0, 0.0, 0.0, 0.0, 0.0, 0.0, 0.0, 0.0, 0.0, 0.0, 0.0, 0.0, 0.0, 0.0, 0.0, 0.0, 0.0, 0.0, 0.0, 0.0, 0.0, 0.0, 0.0, 0.0, 0.0, 0.0, 0.0, 0.0, 0.0, 0.0, 0.0, 0.0, 0.0, 0.0, 0.0, 0.0, 0.0, 0.0, 0.0, 0.0, 0.0, 0.0, 0.0, 0.0, 0.0, 0.0, 0.0, 0.0, 0.0, 0.0, 0.0, 0.0, 0.0, 0.0, 0.0, 0.0, 0.0, 0.0, 0.0, 0.0, 0.0, 0.0, 0.0, 0.0, 0.0, 0.0, 0.0, 0.0, 0.0, 0.0, 0.0, 0.0, 0.0, 0.0, 0.0, 0.0, 0.0, 0.0, 0.0, 0.0, 0.0, 0.0, 0.0, 0.0, 0.0, 0.0, 0.0, 0.0, 0.0, 0.0, 0.0, 0.0, 0.0, 0.0, 0.0, 0.0, 0.0, 0.0, 0.0, 0.0, 0.0, 0.0, 0.0, 0.0, 0.0, 0.0, 0.0, 0.0, 0.0, 0.0, 0.0, 0.0, 0.0, 0.0, 0.0, 0.0, 0.0, 0.0, 0.0, 0.0, 0.0, 0.0, 0.0, 0.0, 0.0, 0.0, 0.0, 0.0, 0.0, 0.0, 0.0, 0.0, 0.0, 0.0, 0.0, 0.0, 0.0, 0.0, 0.0, 0.0, 0.0, 0.0, 0.0, 0.0, 0.0, 0.0, 0.0, 0.0, 0.0, 0.0, 0.0, 0.0, 0.0, 0.0, 0.0, 0.0, 0.0, 0.0, 0.0, 0.0, 0.0, 0.0, 0.0, 0.0, 0.0, 0.0, 0.0, 0.0, 0.0, 0.0, 0.0, 0.0, 0.0, 0.0, 0.0, 0.0, 0.0, 0.0, 0.0, 0.0, 0.0, 0.0, 0.0, 0.0, 0.0, 0.0, 0.0, 0.0, 0.0, 0.0, 0.0, 0.0, 0.0, 0.0, 0.0, 0.0, 0.0, 0.0, 0.0, 0.0, 0.0, 0.0, 0.0, 0.0, 0.0, 0.0, 0.0, 0.0, 0.0, 0.0, 0.0, 0.0, 0.0, 0.0, 0.0, 0.0, 0.0, 0.0, 0.0, 0.0, 0.0, 0.0, 0.0, 0.0, 0.0, 0.0, 0.0, 0.0, 0.0, 0.0, 0.0, 0.0, 0.0, 0.0, 0.0, 0.0, 0.0, 0.0, 0.0, 0.0, 0.0, 0.0, 0.0, 0.0, 0.0, 0.0, 0.0, 0.0, 0.0, 0.0, 0.0, 0.0, 0.0, 0.0, 0.0, 0.0, 0.0, 0.0, 0.0, 0.0, 0.0, 0.0, 0.0, 0.0, 0.0, 0.0, 0.0, 0.0, 0.0, 0.0, 0.0, 0.0, 0.0, 0.0, 0.0, 0.0, 0.0, 0.0, 0.0, 0.0, 0.0, 0.0, 0.0, 0.0, 0.0, 0.0, 0.0, 0.0, 0.0, 0.0, 0.0, 0.0, 0.0, 0.0, 0.0, 0.0, 0.0, 0.0, 0.0, 0.0, 0.0, 0.0, 0.0, 0.0, 0.0, 0.0, 0.0, 0.0, 0.0, 0.0, 0.0, 0.0, 0.0, 0.0, 0.0, 0.0, 0.0, 0.0, 0.0, 0.0, 0.0, 0.0, 0.0, 0.0, 0.0, 0.0, 0.0, 0.0, 0.0, 0.0, 0.0, 0.0, 0.0, 0.0, 0.0, 0.0, 0.0, 0.0, 0.0, 0.0, 0.0, 0.0, 0.0, 0.0, 0.0, 0.0, 0.0, 0.0, 0.0, 0.0, 0.0, 0.0, 0.0, 0.0, 0.0, 0.0, 0.0, 0.0, 0.0, 0.0, 0.0, 0.0, 0.0, 0.0, 0.0, 0.0, 0.0, 0.0, 0.0, 0.0, 0.0, 0.0, 0.0, 0.0, 0.0, 0.0, 0.0, 0.0, 0.0, 0.0, 0.0, 0.0, 0.0, 0.0, 0.0, 0.0, 0.0, 0.0, 0.0, 0.0, 0.0, 0.0, 0.0, 0.0, 0.0, 0.0, 0.0, 0.0, 0.0, 0.0, 0.0, 0.0, 0.0, 0.0, 0.0, 0.0, 0.0, 0.0, 0.0, 0.0, 0.0, 0.0, 0.0, 0.0, 0.0, 0.0, 0.0, 0.0, 0.0, 0.0, 0.0, 0.0, 0.0, 0.0, 0.0, 0.0, 0.0, 0.0, 0.0, 0.0, 0.0, 0.0, 0.0, 0.0, 0.0, 0.0, 0.0, 0.0, 0.0, 0.0, 0.0, 0.0, 0.0, 0.0, 0.0, 0.0, 0.0, 0.0, 0.0, 0.0, 0.0, 0.0, 0.0, 0.0, 0.0, 0.0, 0.0, 0.0, 0.0, 0.0, 0.0, 0.0, 0.0, 0.0, 0.0, 0.0, 0.0, 0.0, 0.0, 0.0, 0.0, 0.0, 0.0, 0.0, 0.0, 0.0, 0.0, 0.0, 0.0, 0.0, 0.0, 0.0, 0.0, 0.0, 0.0, 0.0, 0.0, 0.0, 0.0, 0.0, 0.0, 0.0, 0.0, 0.0, 0.0, 0.0, 0.0, 0.0, 0.0, 0.0, 0.0, 0.0, 0.0, 0.0, 0.0, 0.0, 0.0, 0.0, 0.0, 0.0, 0.0, 0.0, 0.0, 0.0, 0.0, 0.0, 0.0, 0.0, 0.0, 0.0, 0.0, 0.0, 0.0, 0.0, 0.0, 0.0, 0.0, 0.0, 0.0, 0.0, 0.0, 0.0, 0.0, 0.0, 0.0, 0.0, 0.0, 0.0, 0.0, 0.0, 0.0, 0.0, 0.0, 0.0, 0.0, 0.0, 0.0, 0.0, 0.0, 0.0, 0.0, 0.0, 0.0, 0.0, 0.0, 0.0, 0.0, 0.0, 0.0, 0.0, 0.0, 0.0, 0.0, 0.0, 0.0, 0.0, 0.0, 0.0, 0.0, 0.0, 0.0, 0.0, 0.0, 0.0, 0.0, 0.0, 0.0, 0.0, 0.0, 0.0, 0.0, 0.0, 0.0, 0.0, 0.0, 0.0, 0.0, 0.0, 0.0, 0.0, 0.0, 0.0, 0.0, 0.0, 0.0, 0.0, 0.0, 0.0, 0.0, 0.0, 0.0, 0.0, 0.0, 0.0, 0.0, 0.0, 0.0, 0.0, 0.0, 0.0, 0.0, 0.0, 0.0, 0.0, 0.0, 0.0, 0.0, 0.0, 0.0, 0.0, 0.0, 0.0, 0.0, 0.0, 0.0, 0.0, 0.0, 0.0, 0.0, 0.0, 0.0, 0.0, 0.0, 0.0, 0.0, 0.0, 0.0, 0.0, 0.0, 0.0, 0.0, 0.0, 0.0, 0.0, 0.0, 0.0, 0.0, 0.0, 0.0, 0.0, 0.0, 0.0, 0.0, 0.0, 0.0, 0.0, 0.0, 0.0, 0.0, 0.0, 0.0, 0.0, 0.0, 0.0, 0.0, 0.0, 0.0, 0.0, 0.0, 0.0, 0.0, 0.0, 0.0, 0.0, 0.0, 0.0, 0.0, 0.0, 0.0, 0.0, 0.0, 0.0, 0.0, 0.0, 0.0, 0.0, 0.0, 0.0, 0.0, 0.0, 0.0, 0.0, 0.0, 0.0, 0.0, 0.0, 0.0, 0.0, 0.0, 0.0, 0.0, 0.0, 0.0, 0.0, 0.0, 0.0, 0.0, 0.0, 0.0, 0.0, 0.0, 0.0, 0.0, 0.0, 0.0, 0.0, 0.0, 0.0, 0.0, 0.0, 0.0, 0.0, 0.0, 0.0, 0.0, 0.0, 0.0, 0.0, 0.0, 0.0, 0.0, 0.0, 0.0, 0.0, 0.0, 0.0, 0.0, 0.0, 0.0, 0.0, 0.0, 0.0, 0.0, 0.0, 0.0, 0.0, 0.0, 0.0, 0.0, 0.0, 0.0, 0.0, 0.0, 0.0, 0.0, 0.0, 0.0, 0.0, 0.0, 0.0, 0.0, 0.0, 0.0, 0.0, 0.0, 0.0, 0.0, 0.0, 0.0, 0.0, 0.0, 0.0, 0.0, 0.0, 0.0, 0.0, 0.0, 0.0, 0.0, 0.0, 0.0, 0.0, 0.0, 0.0, 0.0, 0.0, 0.0, 0.0, 0.0, 0.0, 0.0, 0.0, 0.0, 0.0, 0.0, 0.0, 0.0, 0.0, 0.0, 0.0, 0.0, 0.0, 0.0, 0.0, 0.0, 0.0, 0.0, 0.0, 0.0, 0.0, 0.0, 0.0, 0.0, 0.0, 0.0, 0.0, 0.0, 0.0, 0.0, 0.0, 0.0, 0.0, 0.0, 0.0, 0.0, 0.0, 0.0, 0.0, 0.0, 0.0, 0.0, 0.0, 0.0, 0.0, 0.0, 0.0, 0.0, 0.0, 0.0, 0.0, 0.0, 0.0, 0.0, 0.0, 0.0, 0.0, 0.0, 0.0, 0.0, 0.0, 0.0, 0.0, 0.0, 0.0, 0.0, 0.0, 0.0, 0.0, 0.0, 0.0, 0.0, 0.0, 0.0, 0.0, 0.0, 0.0, 0.0, 0.0, 0.0, 0.0, 0.0, 0.0, 0.0, 0.0, 0.0, 0.0, 0.0, 0.0, 0.0, 0.0, 0.0, 0.0, 0.0, 0.0, 0.0, 0.0, 0.0, 0.0, 0.0, 0.0, 0.0, 0.0, 0.0, 0.0, 0.0, 0.0, 0.0, 0.0, 0.0, 0.0, 0.0, 0.0, 0.0, 0.0, 0.0, 0.0, 0.0, 0.0, 0.0, 0.0, 0.0, 0.0, 0.0, 0.0, 0.0, 0.0, 0.0, 0.0, 0.0, 0.0, 0.0, 0.0, 0.0, 0.0, 0.0, 0.0, 0.0, 0.0, 0.0, 0.0, 0.0, 0.0, 0.0, 0.0, 0.0, 0.0, 0.0, 0.0, 0.0, 0.0, 0.0, 0.0, 0.0, 0.0, 0.0, 0.0, 0.0, 0.0, 0.0, 0.0, 0.0, 0.0, 0.0, 0.0, 0.0, 0.0, 0.0, 0.0, 0.0, 0.0, 0.0, 0.0, 0.0, 0.0, 0.0, 0.0, 0.0, 0.0, 0.0, 0.0, 0.0, 0.0, 0.0, 0.0, 0.0, 0.0, 0.0, 0.0, 0.0, 0.0, 0.0, 0.0, 0.0, 0.0, 0.0, 0.0, 0.0, 0.0, 0.0, 0.0, 0.0, 0.0, 0.0, 0.0, 0.0, 0.0, 0.0, 0.0, 0.0, 0.0, 0.0, 0.0, 0.0, 0.0, 0.0, 0.0, 0.0, 0.0, 0.0, 0.0, 0.0, 0.0, 0.0, 0.0, 0.0, 0.0, 0.0, 0.0, 0.0, 0.0, 0.0, 0.0, 0.0, 0.0, 0.0, 0.0, 0.0, 0.0, 0.0, 0.0, 0.0, 0.0, 0.0, 0.0, 0.0, 0.0, 0.0, 0.0, 0.0, 0.0, 0.0])
me_sphere.use_remesh_preserve_volume = False
me_sphere.use_remesh_preserve_attributes = False
me_sphere.use_mirror_vertex_groups = False
me_sphere.update()

# ---- objects
ob_sphere = bpy.data.objects.new('Sphere', me_sphere)

# ---- transforms, parenting, visibility, modifiers, constraints
ob_sphere.location = (-2.065e-10, 0.5403, 18.32)
ob_sphere.scale = (2.008, 2.008, 2.008)
ob_sphere.lineart.crease_threshold = 0.0
_m = ob_sphere.modifiers.new('Subdivision', 'SUBSURF')
_m.uv_smooth = 'PRESERVE_CORNERS'
_m.show_only_control_edges = False
_m = ob_sphere.modifiers.new('Mirror', 'MIRROR')

# ---- collection membership
col_collection_1.objects.link(ob_sphere)

# ---- scene / render settings (as saved in the file)
scene.frame_start = 1; scene.frame_end = 250; scene.frame_set(1)
scene.render.engine = 'BLENDER_EEVEE_NEXT'
scene.render.resolution_percentage = 50
scene.render.dither_intensity = 0.0
scene.cycles.use_denoising = False
scene.cycles.samples = 128
scene.cycles.sampling_pattern = 'TABULATED_SOBOL'
scene.cycles.use_adaptive_sampling = False
scene.cycles.use_light_tree = False
scene.cycles.blur_glossy = 0.0
scene.cycles.sample_clamp_indirect = 0.0
scene.view_settings.view_transform = 'Standard'
bpy.context.view_layer.update()

# ---- added for rendering (the .blend has no active camera and no usable light): camera, sun
cam_auto = bpy.data.cameras.new('AutoCamera')
cam_auto.lens = 50.0
cam_auto.sensor_width = 36.0
cam_auto.clip_end = 1002.88
ob_auto_camera = bpy.data.objects.new('AutoCamera', cam_auto)
scene.collection.objects.link(ob_auto_camera)
ob_auto_camera.location = (57.1442, -67.689, 42.3241)
ob_auto_camera.rotation_euler = (1.09748, -7.21219e-08, 0.694738)
scene.camera = ob_auto_camera
light_auto_sun = bpy.data.lights.new('AutoSun', 'SUN')
light_auto_sun.energy = 3.0
light_auto_sun.angle = 0.0523599
ob_auto_sun = bpy.data.objects.new('AutoSun', light_auto_sun)
scene.collection.objects.link(ob_auto_sun)
ob_auto_sun.rotation_euler = (0.872665, 0.174533, 0.523599)
bpy.context.view_layer.update()
